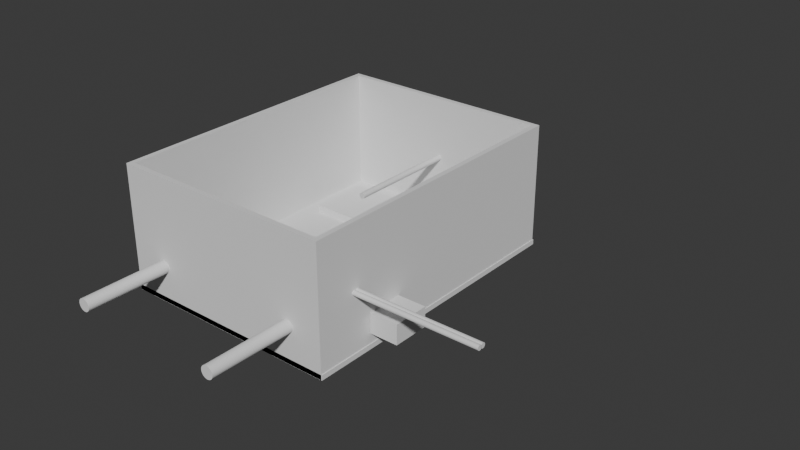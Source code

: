 # Source: ceil-6.blend  (saved by Blender 4.4.32; exported with 4.5.12 LTS)
import bpy
from mathutils import Matrix  # noqa: F401  (used for matrix-valued properties, if any)

bpy.ops.wm.read_factory_settings(use_empty=True)
scene = bpy.context.scene
scene.name = 'Scene'

# ---- collections
col_collection = bpy.data.collections.new('Collection'); scene.collection.children.link(col_collection)

# ---- world
world_world = bpy.data.worlds.new('World'); scene.world = world_world
world_world.use_nodes = True; world_world.node_tree.nodes.clear()
_N = world_world.node_tree.nodes; _L = world_world.node_tree.links
n0 = _N.new('ShaderNodeOutputWorld'); n0.name = 'World Output'; n0.location = (300, 300)
n1 = _N.new('ShaderNodeBackground'); n1.name = 'Background'; n1.location = (10, 300)
n1.inputs[0].default_value = (0.05088, 0.05088, 0.05088, 1.0)
_L.new(n1.outputs[0], n0.inputs[0])
n0.is_active_output = True
world_world.color = (0.05088, 0.05088, 0.05088)
world_world.sun_shadow_jitter_overblur = 0.0

# ---- meshes
me_plane = bpy.data.meshes.new('Plane')
me_plane.from_pydata([(-1.0, -1.0, 0.0), (-0.91, -1.0, 0.0), (-1.0, -0.88, 0.0), (-0.91, -0.88, 0.0), (-1.0, -0.88, 0.002), (-1.0, -1.0, 0.002), (-0.91, -1.0, 0.002), (-0.91, -0.88, 0.002), (-0.9687, -0.9837, -1.164e-10), (-0.9687, -0.9837, 0.002), (-0.9419, -0.9837, -1.164e-10), (-0.9419, -0.9837, 0.002), (-0.9687, -0.9777, -1.164e-10), (-0.9687, -0.9777, 0.002), (-0.9419, -0.9777, -1.164e-10), (-0.9419, -0.9777, 0.002), (-0.9195, -0.8912, -1.164e-10), (-0.9195, -0.8912, 0.002), (-0.9905, -0.8912, -1.164e-10), (-0.9905, -0.8912, 0.002), (-0.9195, -0.9152, 0.002), (-0.9195, -0.9152, -1.164e-10), (-0.9905, -0.9152, -1.164e-10), (-0.9905, -0.9152, 0.002)], [], [(0, 12, 8, 10, 1), (5, 6, 15, 11, 9), (0, 1, 6, 5), (1, 3, 7, 6), (2, 0, 5, 4), (3, 2, 4, 7), (8, 9, 11, 10), (2, 3, 21, 16, 18), (12, 13, 9, 8), (10, 11, 15, 14), (14, 15, 13, 12), (4, 23, 19, 17, 7), (16, 17, 19, 18), (21, 20, 17, 16), (18, 19, 23, 22), (22, 23, 20, 21), (7, 17, 20, 23, 4, 5, 9, 13, 15, 6), (18, 22, 21, 3, 1, 10, 14, 12, 0, 2)])
_uv = me_plane.uv_layers.new(name='UVMap')
_uv.uv.foreach_set('vector', [0.0, 0.0, 0.3473, 0.1861, 0.3473, 0.1361, 0.6461, 0.1361, 1.0, 0.0, 0.0, 0.0, 1.0, 0.0, 0.6461, 0.1861, 0.6461, 0.1361, 0.3473, 0.1361, 0.0, 0.0, 1.0, 0.0, 1.0, 0.0, 0.0, 0.0, 1.0, 0.0, 1.0, 1.0, 1.0, 1.0, 1.0, 0.0, 0.0, 1.0, 0.0, 0.0, 0.0, 0.0, 0.0, 1.0, 1.0, 1.0, 0.0, 1.0, 0.0, 1.0, 1.0, 1.0, 0.0, 0.0, 0.0, 0.0, 1.0, 0.0, 1.0, 0.0, 0.0, 1.0, 1.0, 1.0, 0.8944, 0.7233, 0.894, 0.9152, 0.1033, 0.9176, 0.0, 1.0, 0.0, 1.0, 0.0, 0.0, 0.0, 0.0, 1.0, 0.0, 1.0, 0.0, 1.0, 1.0, 1.0, 1.0, 1.0, 1.0, 1.0, 1.0, 0.0, 1.0, 0.0, 1.0, 0.0, 1.0, 0.09776, 0.7136, 0.1021, 0.91, 0.8925, 0.9096, 1.0, 1.0, 1.0, 1.0, 1.0, 1.0, 0.0, 1.0, 0.0, 1.0, 1.0, 0.0, 1.0, 0.0, 1.0, 1.0, 1.0, 1.0, 0.0, 1.0, 0.0, 1.0, 0.0, 0.0, 0.0, 0.0, 0.0, 0.0, 0.0, 0.0, 1.0, 0.0, 1.0, 0.0, 1.0, 1.0, 0.8925, 0.9096, 0.8913, 0.7122, 0.09776, 0.7136, 0.0, 1.0, 0.0, 0.0, 0.0, 0.0, 0.0, 1.0, 0.6461, 0.1861, 1.0, 0.0, 0.1033, 0.9176, 0.1001, 0.7307, 0.8944, 0.7233, 1.0, 1.0, 1.0, 0.0, 0.6461, 0.1361, 1.0, 1.0, 0.0, 1.0, 0.0, 0.0, 0.0, 1.0])
me_plane.update()
me_plane_001 = bpy.data.meshes.new('Plane.001')
me_plane_001.from_pydata([(-1.0, -1.001, 0.0), (-0.928, -1.001, 0.0), (-1.0, -0.976, 0.0), (-0.928, -0.976, 0.0), (-1.0, -0.976, 0.007), (-1.0, -1.001, 0.007), (-0.928, -1.001, 0.007), (-0.928, -0.976, 0.007)], [], [(0, 2, 3, 1), (5, 6, 7, 4), (3, 2, 4, 7), (0, 1, 6, 5), (1, 3, 7, 6), (2, 0, 5, 4)])
_uv = me_plane_001.uv_layers.new(name='UVMap')
_uv.uv.foreach_set('vector', [0.0, 0.0, 0.0, 1.0, 1.0, 1.0, 1.0, 0.0, 0.0, 0.0, 1.0, 0.0, 1.0, 1.0, 0.0, 1.0, 1.0, 1.0, 0.0, 1.0, 0.0, 1.0, 1.0, 1.0, 0.0, 0.0, 1.0, 0.0, 1.0, 0.0, 0.0, 0.0, 1.0, 0.0, 1.0, 1.0, 1.0, 1.0, 1.0, 0.0, 0.0, 1.0, 0.0, 0.0, 0.0, 0.0, 0.0, 1.0])
me_plane_001.update()
me_plane_002 = bpy.data.meshes.new('Plane.002')
me_plane_002.from_pydata([(-1.0, -1.0, 0.0), (-0.931, -1.0, 0.0), (-1.0, -0.924, 0.0), (-0.931, -0.924, 0.0)], [], [(0, 1, 3, 2)])
_uv = me_plane_002.uv_layers.new(name='UVMap')
_uv.uv.foreach_set('vector', [0.0, 0.0, 1.0, 0.0, 1.0, 1.0, 0.0, 1.0])
me_plane_002.update()
me_plane_003 = bpy.data.meshes.new('Plane.003')
me_plane_003.from_pydata([(-0.001424, 0.003274, 5.96e-05), (0.02546, 0.003274, 5.96e-05), (-0.001424, 0.009274, 5.96e-05), (0.02546, 0.009274, 5.96e-05), (-0.001424, 0.009274, 0.00706), (-0.001424, 0.003274, 0.00706), (0.02546, 0.003274, 0.00706), (0.02546, 0.009274, 0.00706)], [], [(0, 2, 3, 1), (5, 6, 7, 4), (0, 1, 6, 5), (1, 3, 7, 6), (2, 0, 5, 4), (3, 2, 4, 7)])
_uv = me_plane_003.uv_layers.new(name='UVMap')
_uv.uv.foreach_set('vector', [0.0, 0.0, 0.0, 1.0, 1.0, 1.0, 1.0, 0.0, 0.0, 0.0, 1.0, 0.0, 1.0, 1.0, 0.0, 1.0, 0.0, 0.0, 1.0, 0.0, 1.0, 0.0, 0.0, 0.0, 1.0, 0.0, 1.0, 1.0, 1.0, 1.0, 1.0, 0.0, 0.0, 1.0, 0.0, 0.0, 0.0, 0.0, 0.0, 1.0, 1.0, 1.0, 0.0, 1.0, 0.0, 1.0, 1.0, 1.0])
me_plane_003.update()
me_plane_004 = bpy.data.meshes.new('Plane.004')
me_plane_004.from_pydata([(-1.032, -1.011, 0.0), (-0.9423, -1.011, 0.0), (-1.032, -0.8913, 0.0), (-0.9423, -0.8913, 0.0), (-1.03, -0.8933, 0.0), (-1.03, -1.009, 0.0), (-0.9443, -1.009, 0.0), (-0.9443, -0.8933, 0.0), (-1.032, -0.8913, 0.0), (-1.032, -1.011, 0.0), (-0.9423, -1.011, 0.0), (-0.9423, -0.8913, 0.0), (-1.032, -0.8913, 0.05), (-1.032, -1.011, 0.05), (-0.9423, -1.011, 0.05), (-0.9423, -0.8913, 0.05), (-1.032, -0.8913, 0.05), (-1.032, -1.011, 0.05), (-0.9423, -1.011, 0.05), (-0.9423, -0.8913, 0.05), (-1.03, -0.8933, 0.05), (-1.03, -1.009, 0.05), (-0.9443, -1.009, 0.05), (-0.9443, -0.8933, 0.05), (-0.9885, -0.8913, 0.02473), (-0.9885, -0.8933, 0.02473), (-0.9885, -0.8913, 0.02461), (-0.9885, -0.8933, 0.02461), (-0.9875, -0.8913, 0.02558), (-0.9875, -0.8933, 0.02558), (-0.9876, -0.8913, 0.02565), (-0.9876, -0.8933, 0.02565), (-0.9886, -0.8913, 0.02486), (-0.9886, -0.8933, 0.02486), (-0.988, -0.8913, 0.02431), (-0.988, -0.8933, 0.02431), (-0.988, -0.8913, 0.02569), (-0.988, -0.8933, 0.02569), (-0.9874, -0.8913, 0.02549), (-0.9874, -0.8933, 0.02549), (-0.9881, -0.8913, 0.02565), (-0.9881, -0.8933, 0.02565), (-0.9873, -0.8913, 0.02539), (-0.9873, -0.8933, 0.02539), (-0.9874, -0.8913, 0.02451), (-0.9874, -0.8933, 0.02451), (-0.9881, -0.8913, 0.02435), (-0.9881, -0.8933, 0.02435), (-0.9879, -0.8913, 0.0257), (-0.9879, -0.8933, 0.0257), (-0.9883, -0.8913, 0.02442), (-0.9883, -0.8933, 0.02442), (-0.9875, -0.8913, 0.02442), (-0.9875, -0.8933, 0.02442), (-0.9876, -0.8913, 0.02435), (-0.9876, -0.8933, 0.02435), (-0.9877, -0.8913, 0.02431), (-0.9877, -0.8933, 0.02431), (-0.9879, -0.8913, 0.0243), (-0.9879, -0.8933, 0.0243), (-0.9872, -0.8913, 0.02527), (-0.9872, -0.8933, 0.02527), (-0.9886, -0.8913, 0.025), (-0.9886, -0.8933, 0.025), (-0.9873, -0.8913, 0.02461), (-0.9873, -0.8933, 0.02461), (-0.9872, -0.8913, 0.02473), (-0.9872, -0.8933, 0.02473), (-0.9872, -0.8913, 0.02486), (-0.9872, -0.8933, 0.02486), (-0.9886, -0.8913, 0.02514), (-0.9886, -0.8933, 0.02514), (-0.9884, -0.8913, 0.02549), (-0.9884, -0.8933, 0.02549), (-0.9883, -0.8913, 0.02558), (-0.9883, -0.8933, 0.02558), (-0.9872, -0.8913, 0.02514), (-0.9872, -0.8933, 0.02514), (-0.9872, -0.8913, 0.025), (-0.9872, -0.8933, 0.025), (-0.9885, -0.8913, 0.02527), (-0.9885, -0.8933, 0.02527), (-0.9885, -0.8913, 0.02539), (-0.9885, -0.8933, 0.02539), (-0.9884, -0.8913, 0.02451), (-0.9884, -0.8933, 0.02451), (-0.9877, -0.8913, 0.02569), (-0.9877, -0.8933, 0.02569), (-0.9423, -0.9928, 0.02473), (-0.9443, -0.9928, 0.02473), (-0.9423, -0.9929, 0.02461), (-0.9443, -0.9929, 0.02461), (-0.9423, -0.9938, 0.02558), (-0.9443, -0.9938, 0.02558), (-0.9423, -0.9937, 0.02565), (-0.9443, -0.9937, 0.02565), (-0.9423, -0.9927, 0.02486), (-0.9443, -0.9927, 0.02486), (-0.9423, -0.9933, 0.02431), (-0.9443, -0.9933, 0.02431), (-0.9423, -0.9933, 0.02569), (-0.9443, -0.9933, 0.02569), (-0.9423, -0.9939, 0.02549), (-0.9443, -0.9939, 0.02549), (-0.9423, -0.9932, 0.02565), (-0.9443, -0.9932, 0.02565), (-0.9423, -0.994, 0.02539), (-0.9443, -0.994, 0.02539), (-0.9423, -0.9939, 0.02451), (-0.9443, -0.9939, 0.02451), (-0.9423, -0.9932, 0.02435), (-0.9443, -0.9932, 0.02435), (-0.9423, -0.9934, 0.0257), (-0.9443, -0.9934, 0.0257), (-0.9423, -0.993, 0.02442), (-0.9443, -0.993, 0.02442), (-0.9423, -0.9938, 0.02442), (-0.9443, -0.9938, 0.02442), (-0.9423, -0.9937, 0.02435), (-0.9443, -0.9937, 0.02435), (-0.9423, -0.9936, 0.02431), (-0.9443, -0.9936, 0.02431), (-0.9423, -0.9934, 0.0243), (-0.9443, -0.9934, 0.0243), (-0.9423, -0.9941, 0.02527), (-0.9443, -0.9941, 0.02527), (-0.9423, -0.9927, 0.025), (-0.9443, -0.9927, 0.025), (-0.9423, -0.994, 0.02461), (-0.9443, -0.994, 0.02461), (-0.9423, -0.9941, 0.02473), (-0.9443, -0.9941, 0.02473), (-0.9423, -0.9941, 0.02486), (-0.9443, -0.9941, 0.02486), (-0.9423, -0.9927, 0.02514), (-0.9443, -0.9927, 0.02514), (-0.9423, -0.9929, 0.02549), (-0.9443, -0.9929, 0.02549), (-0.9423, -0.993, 0.02558), (-0.9443, -0.993, 0.02558), (-0.9423, -0.9941, 0.02514), (-0.9443, -0.9941, 0.02514), (-0.9423, -0.9941, 0.025), (-0.9443, -0.9941, 0.025), (-0.9423, -0.9928, 0.02527), (-0.9443, -0.9928, 0.02527), (-0.9423, -0.9929, 0.02539), (-0.9443, -0.9929, 0.02539), (-0.9423, -0.9929, 0.02451), (-0.9443, -0.9929, 0.02451), (-0.9423, -0.9936, 0.02569), (-0.9443, -0.9936, 0.02569), (-0.9554, -1.011, 0.01394), (-0.9554, -1.009, 0.01394), (-0.9555, -1.011, 0.01377), (-0.9555, -1.009, 0.01377), (-0.9556, -1.011, 0.0136), (-0.9556, -1.009, 0.0136), (-0.9553, -1.011, 0.0151), (-0.9553, -1.009, 0.0151), (-0.9553, -1.011, 0.01432), (-0.9553, -1.009, 0.01432), (-0.9553, -1.011, 0.01413), (-0.9553, -1.009, 0.01413), (-0.9553, -1.011, 0.01451), (-0.9553, -1.009, 0.01451), (-0.9554, -1.011, 0.01547), (-0.9554, -1.009, 0.01547), (-0.9553, -1.011, 0.01529), (-0.9553, -1.009, 0.01529), (-0.9555, -1.011, 0.01565), (-0.9555, -1.009, 0.01565), (-0.9553, -1.011, 0.01491), (-0.9553, -1.009, 0.01491), (-0.9553, -1.011, 0.01471), (-0.9553, -1.009, 0.01471), (-0.956, -1.011, 0.01626), (-0.956, -1.009, 0.01626), (-0.9565, -1.011, 0.01656), (-0.9565, -1.009, 0.01656), (-0.9563, -1.011, 0.01295), (-0.9563, -1.009, 0.01295), (-0.9562, -1.011, 0.01305), (-0.9562, -1.009, 0.01305), (-0.9556, -1.011, 0.01582), (-0.9556, -1.009, 0.01582), (-0.9558, -1.011, 0.0133), (-0.9558, -1.009, 0.0133), (-0.9558, -1.011, 0.01612), (-0.9558, -1.009, 0.01612), (-0.9557, -1.011, 0.01598), (-0.9557, -1.009, 0.01598), (-0.9557, -1.011, 0.01344), (-0.9557, -1.009, 0.01344), (-0.9569, -1.011, 0.01667), (-0.9569, -1.009, 0.01667), (-0.9569, -1.011, 0.01275), (-0.9569, -1.009, 0.01275), (-0.9565, -1.011, 0.01286), (-0.9565, -1.009, 0.01286), (-0.956, -1.011, 0.01316), (-0.956, -1.009, 0.01316), (-0.9563, -1.011, 0.01647), (-0.9563, -1.009, 0.01647), (-0.9562, -1.011, 0.01637), (-0.9562, -1.009, 0.01637), (-0.9567, -1.011, 0.0128), (-0.9567, -1.009, 0.0128), (-0.9571, -1.011, 0.0167), (-0.9571, -1.009, 0.0167), (-0.9567, -1.011, 0.01662), (-0.9567, -1.009, 0.01662), (-0.9577, -1.011, 0.01667), (-0.9577, -1.009, 0.01667), (-0.958, -1.011, 0.01286), (-0.958, -1.009, 0.01286), (-0.9578, -1.011, 0.01662), (-0.9578, -1.009, 0.01662), (-0.9578, -1.011, 0.0128), (-0.9578, -1.009, 0.0128), (-0.9575, -1.011, 0.0167), (-0.9575, -1.009, 0.0167), (-0.9573, -1.011, 0.01271), (-0.9573, -1.009, 0.01271), (-0.9571, -1.011, 0.01272), (-0.9571, -1.009, 0.01272), (-0.9573, -1.011, 0.01671), (-0.9573, -1.009, 0.01671), (-0.9575, -1.011, 0.01272), (-0.9575, -1.009, 0.01272), (-0.9584, -1.011, 0.01305), (-0.9584, -1.009, 0.01305), (-0.9582, -1.011, 0.01295), (-0.9582, -1.009, 0.01295), (-0.958, -1.011, 0.01656), (-0.958, -1.009, 0.01656), (-0.9577, -1.011, 0.01275), (-0.9577, -1.009, 0.01275), (-0.9582, -1.011, 0.01647), (-0.9582, -1.009, 0.01647), (-0.9584, -1.011, 0.01637), (-0.9584, -1.009, 0.01637), (-0.959, -1.011, 0.01377), (-0.959, -1.009, 0.01377), (-0.9593, -1.011, 0.01451), (-0.9593, -1.009, 0.01451), (-0.9592, -1.011, 0.01432), (-0.9592, -1.009, 0.01432), (-0.9589, -1.011, 0.0136), (-0.9589, -1.009, 0.0136), (-0.9593, -1.011, 0.01491), (-0.9593, -1.009, 0.01491), (-0.9585, -1.011, 0.01626), (-0.9585, -1.009, 0.01626), (-0.9587, -1.011, 0.01612), (-0.9587, -1.009, 0.01612), (-0.9585, -1.011, 0.01316), (-0.9585, -1.009, 0.01316), (-0.959, -1.011, 0.01565), (-0.959, -1.009, 0.01565), (-0.9592, -1.011, 0.01413), (-0.9592, -1.009, 0.01413), (-0.9589, -1.011, 0.01582), (-0.9589, -1.009, 0.01582), (-0.9592, -1.011, 0.01529), (-0.9592, -1.009, 0.01529), (-0.9591, -1.011, 0.01547), (-0.9591, -1.009, 0.01547), (-0.9588, -1.011, 0.01598), (-0.9588, -1.009, 0.01598), (-0.9588, -1.011, 0.01344), (-0.9588, -1.009, 0.01344), (-0.9592, -1.011, 0.0151), (-0.9592, -1.009, 0.0151), (-0.9587, -1.011, 0.0133), (-0.9587, -1.009, 0.0133), (-0.9591, -1.011, 0.01394), (-0.9591, -1.009, 0.01394), (-0.9593, -1.011, 0.01471), (-0.9593, -1.009, 0.01471), (-1.015, -1.011, 0.01451), (-1.015, -1.009, 0.01451), (-1.015, -1.011, 0.01471), (-1.015, -1.009, 0.01471), (-1.015, -1.011, 0.01491), (-1.015, -1.009, 0.01491), (-1.015, -1.011, 0.0151), (-1.015, -1.009, 0.0151), (-1.015, -1.011, 0.01432), (-1.015, -1.009, 0.01432), (-1.015, -1.011, 0.01529), (-1.015, -1.009, 0.01529), (-1.015, -1.011, 0.01413), (-1.015, -1.009, 0.01413), (-1.015, -1.011, 0.01547), (-1.015, -1.009, 0.01547), (-1.015, -1.011, 0.01394), (-1.015, -1.009, 0.01394), (-1.015, -1.011, 0.01565), (-1.015, -1.009, 0.01565), (-1.016, -1.011, 0.01582), (-1.016, -1.009, 0.01582), (-1.015, -1.011, 0.01377), (-1.015, -1.009, 0.01377), (-1.016, -1.011, 0.0136), (-1.016, -1.009, 0.0136), (-1.017, -1.011, 0.01662), (-1.017, -1.009, 0.01662), (-1.017, -1.011, 0.0128), (-1.017, -1.009, 0.0128), (-1.016, -1.011, 0.01656), (-1.016, -1.009, 0.01656), (-1.017, -1.011, 0.01667), (-1.017, -1.009, 0.01667), (-1.016, -1.011, 0.01295), (-1.016, -1.009, 0.01295), (-1.017, -1.011, 0.0167), (-1.017, -1.009, 0.0167), (-1.016, -1.011, 0.01344), (-1.016, -1.009, 0.01344), (-1.016, -1.011, 0.01316), (-1.016, -1.009, 0.01316), (-1.016, -1.011, 0.0133), (-1.016, -1.009, 0.0133), (-1.016, -1.011, 0.01612), (-1.016, -1.009, 0.01612), (-1.016, -1.011, 0.01286), (-1.016, -1.009, 0.01286), (-1.016, -1.011, 0.01637), (-1.016, -1.009, 0.01637), (-1.017, -1.011, 0.01275), (-1.017, -1.009, 0.01275), (-1.016, -1.011, 0.01305), (-1.016, -1.009, 0.01305), (-1.016, -1.011, 0.01626), (-1.016, -1.009, 0.01626), (-1.016, -1.011, 0.01598), (-1.016, -1.009, 0.01598), (-1.016, -1.011, 0.01647), (-1.016, -1.009, 0.01647), (-1.018, -1.011, 0.01667), (-1.018, -1.009, 0.01667), (-1.019, -1.011, 0.01626), (-1.019, -1.009, 0.01626), (-1.018, -1.011, 0.01637), (-1.018, -1.009, 0.01637), (-1.018, -1.011, 0.01295), (-1.018, -1.009, 0.01295), (-1.017, -1.011, 0.01272), (-1.017, -1.009, 0.01272), (-1.017, -1.011, 0.01671), (-1.017, -1.009, 0.01671), (-1.017, -1.011, 0.01271), (-1.017, -1.009, 0.01271), (-1.018, -1.011, 0.0128), (-1.018, -1.009, 0.0128), (-1.018, -1.011, 0.01647), (-1.018, -1.009, 0.01647), (-1.018, -1.011, 0.01286), (-1.018, -1.009, 0.01286), (-1.017, -1.011, 0.0167), (-1.017, -1.009, 0.0167), (-1.017, -1.011, 0.01272), (-1.017, -1.009, 0.01272), (-1.018, -1.011, 0.01275), (-1.018, -1.009, 0.01275), (-1.018, -1.011, 0.01656), (-1.018, -1.009, 0.01656), (-1.018, -1.011, 0.01662), (-1.018, -1.009, 0.01662), (-1.018, -1.011, 0.01305), (-1.018, -1.009, 0.01305), (-1.019, -1.011, 0.01565), (-1.019, -1.009, 0.01565), (-1.019, -1.011, 0.01612), (-1.019, -1.009, 0.01612), (-1.019, -1.011, 0.01344), (-1.019, -1.009, 0.01344), (-1.019, -1.011, 0.0133), (-1.019, -1.009, 0.0133), (-1.019, -1.011, 0.0151), (-1.019, -1.009, 0.0151), (-1.019, -1.011, 0.01547), (-1.019, -1.009, 0.01547), (-1.019, -1.011, 0.01471), (-1.019, -1.009, 0.01471), (-1.019, -1.011, 0.01529), (-1.019, -1.009, 0.01529), (-1.019, -1.011, 0.01451), (-1.019, -1.009, 0.01451), (-1.019, -1.011, 0.01394), (-1.019, -1.009, 0.01394), (-1.019, -1.011, 0.01377), (-1.019, -1.009, 0.01377), (-1.019, -1.011, 0.01491), (-1.019, -1.009, 0.01491), (-1.019, -1.011, 0.01598), (-1.019, -1.009, 0.01598), (-1.019, -1.011, 0.01582), (-1.019, -1.009, 0.01582), (-1.019, -1.011, 0.01413), (-1.019, -1.009, 0.01413), (-1.019, -1.011, 0.0136), (-1.019, -1.009, 0.0136), (-1.019, -1.011, 0.01432), (-1.019, -1.009, 0.01432), (-1.019, -1.011, 0.01316), (-1.019, -1.009, 0.01316), (-0.9423, -0.9729, 0.006063), (-0.9443, -0.9729, 0.006063), (-0.9443, -0.9875, 0.006063), (-0.9423, -0.9875, 0.006063), (-0.9443, -0.9875, 0.01394), (-0.9443, -0.987, 0.01394), (-0.9423, -0.9875, 0.01394), (-0.9423, -0.9875, 0.008522), (-0.9423, -0.9729, 0.01394), (-0.9423, -0.9729, 0.01337), (-0.9443, -0.9729, 0.01394), (-0.9443, -0.9729, 0.006434)], [], [(14, 15, 19, 18), (12, 13, 17, 16), (1, 10, 11, 3), (2, 8, 9, 0), (3, 11, 8, 2), (0, 9, 10, 1), (5, 9, 8, 4), (6, 10, 9, 5), (7, 11, 10, 6), (4, 8, 11, 7), (15, 12, 16, 19), (13, 14, 18, 17), (21, 20, 16, 17), (22, 21, 17, 18), (23, 22, 18, 19), (20, 23, 19, 16), (4, 63, 71, 81, 83, 73, 75, 41, 37, 49, 87, 31, 29, 39, 43, 61, 77, 79, 7, 23, 20), (6, 175, 173, 159, 169, 167, 171, 185, 191, 189, 177, 205, 203, 179, 211, 195, 209, 227, 221, 213, 217, 235, 239, 241, 253, 255, 269, 263, 259, 267, 265, 273, 251, 279, 283, 285, 287, 291, 295, 299, 301, 337, 325, 335, 329, 339, 311, 307, 313, 317, 351, 361, 341, 369, 367, 357, 345, 343, 375, 397, 399, 373, 383, 387, 381, 395, 385, 5, 21, 22), (1, 142, 140, 124, 106, 102, 92, 94, 150, 112, 100, 104, 138, 136, 146, 144, 134, 126, 3, 15, 14), (2, 0, 13, 12), (7, 127, 135, 145, 147, 137, 139, 105, 101, 113, 151, 95, 93, 103, 107, 125, 141, 143, 6, 22, 23), (3, 78, 76, 60, 42, 38, 28, 30, 86, 48, 36, 40, 74, 72, 82, 80, 70, 62, 2, 12, 15), (5, 4, 20, 21), (0, 384, 394, 380, 386, 382, 372, 398, 396, 374, 342, 344, 356, 366, 368, 340, 360, 350, 316, 312, 306, 310, 338, 328, 334, 324, 336, 300, 298, 294, 290, 286, 284, 282, 278, 250, 272, 264, 266, 258, 262, 268, 254, 252, 240, 238, 234, 216, 212, 220, 226, 208, 194, 210, 178, 202, 204, 176, 188, 190, 184, 170, 166, 168, 158, 172, 174, 1, 14, 13), (33, 32, 62, 63), (85, 84, 26, 27), (61, 60, 76, 77), (63, 62, 70, 71), (35, 34, 46, 47), (25, 24, 32, 33), (39, 38, 42, 43), (27, 26, 24, 25), (87, 86, 30, 31), (83, 82, 72, 73), (37, 36, 48, 49), (79, 78, 68, 69), (55, 54, 56, 57), (31, 30, 28, 29), (73, 72, 74, 75), (2, 62, 32, 24, 26, 84, 50, 46, 34, 58, 56, 54, 52, 44, 64, 66, 68, 78, 3), (57, 56, 58, 59), (71, 70, 80, 81), (53, 52, 54, 55), (51, 50, 84, 85), (45, 44, 52, 53), (77, 76, 78, 79), (67, 66, 64, 65), (59, 58, 34, 35), (29, 28, 38, 39), (41, 40, 36, 37), (43, 42, 60, 61), (69, 68, 66, 67), (49, 48, 86, 87), (81, 80, 82, 83), (65, 64, 44, 45), (47, 46, 50, 51), (7, 79, 69, 67, 65, 45, 53, 55, 57, 59, 35, 47, 51, 85, 27, 25, 33, 63, 4), (75, 74, 40, 41), (97, 96, 126, 127), (149, 148, 90, 91), (125, 124, 140, 141), (127, 126, 134, 135), (99, 98, 110, 111), (89, 88, 96, 97), (103, 102, 106, 107), (91, 90, 88, 89), (151, 150, 94, 95), (147, 146, 136, 137), (101, 100, 112, 113), (143, 142, 132, 133), (119, 118, 120, 121), (6, 143, 133, 131, 129, 109, 117, 119, 413, 412, 410, 409, 419, 7), (95, 94, 92, 93), (137, 136, 138, 139), (121, 120, 122, 123), (135, 134, 144, 145), (117, 116, 118, 119), (115, 114, 148, 149), (109, 108, 116, 117), (141, 140, 142, 143), (131, 130, 128, 129), (123, 122, 98, 99), (93, 92, 102, 103), (105, 104, 100, 101), (107, 106, 124, 125), (133, 132, 130, 131), (113, 112, 150, 151), (145, 144, 146, 147), (129, 128, 108, 109), (111, 110, 114, 115), (3, 126, 96, 88, 90, 148, 114, 110, 98, 122, 120, 118, 116, 108, 415, 414, 416, 417), (139, 138, 104, 105), (7, 419, 418, 413, 119, 121, 123, 99, 111, 115, 149, 91, 89, 97, 127), (377, 376, 378, 379), (185, 184, 190, 191), (251, 250, 278, 279), (1, 174, 164, 160, 162, 152, 154, 156, 192, 186, 200, 182, 180, 198, 206, 196, 224, 222, 228, 236, 218, 214, 232, 230, 256, 274, 270, 248, 242, 276, 260, 246, 244, 278, 282, 280, 288, 292, 296, 302, 304, 318, 322, 320, 332, 314, 326, 308, 330, 348, 352, 362, 364, 354, 358, 346, 370, 406, 378, 376, 402, 392, 390, 400, 404, 388, 384, 0), (401, 400, 390, 391), (373, 372, 382, 383), (221, 220, 212, 213), (349, 348, 330, 331), (345, 344, 342, 343), (363, 362, 352, 353), (357, 356, 344, 345), (219, 218, 236, 237), (165, 164, 174, 175), (271, 270, 274, 275), (301, 300, 336, 337), (365, 364, 362, 363), (379, 378, 406, 407), (319, 318, 304, 305), (329, 328, 338, 339), (403, 402, 376, 377), (399, 398, 372, 373), (209, 208, 226, 227), (247, 246, 260, 261), (395, 394, 384, 385), (289, 288, 280, 281), (213, 212, 216, 217), (385, 384, 388, 389), (257, 256, 230, 231), (335, 334, 328, 329), (237, 236, 228, 229), (367, 366, 356, 357), (245, 244, 246, 247), (243, 242, 248, 249), (263, 262, 258, 259), (203, 202, 178, 179), (5, 385, 389, 405, 401, 391, 393, 403, 377, 379, 407, 371, 347, 359, 355, 365, 363, 353, 349, 331, 309, 327, 315, 333, 321, 323, 319, 305, 303, 297, 293, 289, 281, 283, 279, 245, 247, 261, 277, 243, 249, 271, 275, 257, 231, 233, 215, 219, 237, 229, 223, 225, 197, 207, 199, 181, 183, 201, 187, 193, 157, 155, 153, 163, 161, 165, 175, 6), (283, 282, 284, 285), (307, 306, 312, 313), (381, 380, 394, 395), (287, 286, 290, 291), (239, 238, 240, 241), (269, 268, 262, 263), (313, 312, 316, 317), (285, 284, 286, 287), (337, 336, 324, 325), (205, 204, 202, 203), (223, 222, 224, 225), (305, 304, 302, 303), (375, 374, 396, 397), (293, 292, 288, 289), (273, 272, 250, 251), (333, 332, 320, 321), (309, 308, 326, 327), (197, 196, 206, 207), (405, 404, 400, 401), (291, 290, 294, 295), (211, 210, 194, 195), (201, 200, 186, 187), (227, 226, 220, 221), (253, 252, 254, 255), (359, 358, 354, 355), (163, 162, 160, 161), (215, 214, 218, 219), (161, 160, 164, 165), (383, 382, 386, 387), (331, 330, 308, 309), (303, 302, 296, 297), (267, 266, 264, 265), (389, 388, 404, 405), (353, 352, 348, 349), (189, 188, 176, 177), (169, 168, 166, 167), (279, 278, 244, 245), (231, 230, 232, 233), (369, 368, 366, 367), (229, 228, 222, 223), (175, 174, 172, 173), (341, 340, 368, 369), (225, 224, 196, 197), (157, 156, 154, 155), (297, 296, 292, 293), (171, 170, 184, 185), (259, 258, 266, 267), (193, 192, 156, 157), (159, 158, 168, 169), (235, 234, 238, 239), (299, 298, 300, 301), (407, 406, 370, 371), (323, 322, 318, 319), (355, 354, 364, 365), (361, 360, 340, 341), (207, 206, 198, 199), (343, 342, 374, 375), (155, 154, 152, 153), (177, 176, 204, 205), (275, 274, 256, 257), (265, 264, 272, 273), (261, 260, 276, 277), (339, 338, 310, 311), (387, 386, 380, 381), (371, 370, 346, 347), (317, 316, 350, 351), (249, 248, 270, 271), (233, 232, 214, 215), (181, 180, 182, 183), (315, 314, 332, 333), (327, 326, 314, 315), (351, 350, 360, 361), (321, 320, 322, 323), (183, 182, 200, 201), (277, 276, 242, 243), (179, 178, 210, 211), (281, 280, 282, 283), (397, 396, 398, 399), (311, 310, 306, 307), (199, 198, 180, 181), (347, 346, 358, 359), (255, 254, 268, 269), (325, 324, 334, 335), (241, 240, 252, 253), (391, 390, 392, 393), (295, 294, 298, 299), (173, 172, 158, 159), (195, 194, 208, 209), (153, 152, 162, 163), (167, 166, 170, 171), (191, 190, 188, 189), (393, 392, 402, 403), (187, 186, 192, 193), (217, 216, 234, 235), (408, 409, 410, 411), (417, 408, 411, 415, 108, 128, 130, 132, 142, 1, 3), (416, 418, 419, 409, 408, 417), (411, 410, 412, 414, 415), (414, 412, 413, 418, 416)])
_uv = me_plane_004.uv_layers.new(name='UVMap')
_uv.uv.foreach_set('vector', [1.0, 0.0, 1.0, 1.0, 1.0, 1.0, 1.0, 0.0, 0.0, 1.0, 0.0, 0.0, 0.0, 0.0, 0.0, 1.0, 1.0, 0.0, 1.0, 0.0, 1.0, 1.0, 1.0, 1.0, 0.0, 1.0, 0.0, 1.0, 0.0, 0.0, 0.0, 0.0, 1.0, 1.0, 1.0, 1.0, 0.0, 1.0, 0.0, 1.0, 0.0, 0.0, 0.0, 0.0, 1.0, 0.0, 1.0, 0.0, 0.02222, 0.01667, 0.0, 0.0, 0.0, 1.0, 0.02222, 0.9833, 0.9778, 0.01667, 1.0, 0.0, 0.0, 0.0, 0.02222, 0.01667, 0.9778, 0.9833, 1.0, 1.0, 1.0, 0.0, 0.9778, 0.01667, 0.02222, 0.9833, 0.0, 1.0, 1.0, 1.0, 0.9778, 0.9833, 1.0, 1.0, 0.0, 1.0, 0.0, 1.0, 1.0, 1.0, 0.0, 0.0, 1.0, 0.0, 1.0, 0.0, 0.0, 0.0, 0.02222, 0.01667, 0.02222, 0.9833, 0.0, 1.0, 0.0, 0.0, 0.9778, 0.01667, 0.02222, 0.01667, 0.0, 0.0, 1.0, 0.0, 0.9778, 0.9833, 0.9778, 0.01667, 1.0, 0.0, 1.0, 1.0, 0.02222, 0.9833, 0.9778, 0.9833, 1.0, 1.0, 0.0, 1.0, 0.02222, 0.9833, 0.4863, 0.9833, 0.4865, 0.9833, 0.4869, 0.9833, 0.4877, 0.9833, 0.4886, 0.9833, 0.4898, 0.9833, 0.4911, 0.9833, 0.4926, 0.9833, 0.4941, 0.9833, 0.4956, 0.9833, 0.4971, 0.9833, 0.4984, 0.9833, 0.4996, 0.9833, 0.5006, 0.9833, 0.5013, 0.9833, 0.5017, 0.9833, 0.5019, 0.9833, 0.9778, 0.9833, 0.9778, 0.9833, 0.02222, 0.9833, 0.9778, 0.01667, 0.8565, 0.01667, 0.8564, 0.01667, 0.8561, 0.01667, 0.8555, 0.01667, 0.8548, 0.01667, 0.8539, 0.01667, 0.8527, 0.01667, 0.8514, 0.01667, 0.85, 0.01667, 0.8484, 0.01667, 0.8466, 0.01667, 0.8447, 0.01667, 0.8428, 0.01667, 0.8407, 0.01667, 0.8386, 0.01667, 0.8364, 0.01667, 0.8343, 0.01667, 0.8321, 0.01667, 0.8299, 0.01667, 0.8278, 0.01667, 0.8258, 0.01667, 0.8238, 0.01667, 0.8219, 0.01667, 0.8202, 0.01667, 0.8186, 0.01667, 0.8171, 0.01667, 0.8158, 0.01667, 0.8147, 0.01667, 0.8137, 0.01667, 0.813, 0.01667, 0.8125, 0.01667, 0.8122, 0.01667, 0.812, 0.01667, 0.1898, 0.01667, 0.1897, 0.01667, 0.1894, 0.01667, 0.1889, 0.01667, 0.1881, 0.01667, 0.1872, 0.01667, 0.1861, 0.01667, 0.1848, 0.01667, 0.1833, 0.01667, 0.1817, 0.01667, 0.1799, 0.01667, 0.1781, 0.01667, 0.1761, 0.01667, 0.1741, 0.01667, 0.1719, 0.01667, 0.1698, 0.01667, 0.1676, 0.01667, 0.1654, 0.01667, 0.1633, 0.01667, 0.1611, 0.01667, 0.1591, 0.01667, 0.1571, 0.01667, 0.1553, 0.01667, 0.1535, 0.01667, 0.1519, 0.01667, 0.1504, 0.01667, 0.1491, 0.01667, 0.148, 0.01667, 0.1471, 0.01667, 0.1463, 0.01667, 0.1458, 0.01667, 0.1455, 0.01667, 0.1454, 0.01667, 0.02222, 0.01667, 0.02222, 0.01667, 0.9778, 0.01667, 1.0, 0.0, 1.0, 0.1431, 1.0, 0.1432, 1.0, 0.1435, 1.0, 0.1441, 1.0, 0.1448, 1.0, 0.1457, 1.0, 0.1467, 1.0, 0.1478, 1.0, 0.1489, 1.0, 0.1501, 1.0, 0.1512, 1.0, 0.1522, 1.0, 0.1531, 1.0, 0.1538, 1.0, 0.1543, 1.0, 0.1547, 1.0, 0.1548, 1.0, 1.0, 1.0, 1.0, 1.0, 0.0, 0.0, 1.0, 0.0, 0.0, 0.0, 0.0, 0.0, 1.0, 0.9778, 0.9833, 0.9778, 0.1548, 0.9778, 0.1547, 0.9778, 0.1543, 0.9778, 0.1538, 0.9778, 0.1531, 0.9778, 0.1522, 0.9778, 0.1512, 0.9778, 0.1501, 0.9778, 0.1489, 0.9778, 0.1478, 0.9778, 0.1467, 0.9778, 0.1457, 0.9778, 0.1448, 0.9778, 0.1441, 0.9778, 0.1435, 0.9778, 0.1432, 0.9778, 0.1431, 0.9778, 0.01667, 0.9778, 0.01667, 0.9778, 0.9833, 1.0, 1.0, 0.5019, 1.0, 0.5017, 1.0, 0.5013, 1.0, 0.5006, 1.0, 0.4996, 1.0, 0.4984, 1.0, 0.4971, 1.0, 0.4956, 1.0, 0.4941, 1.0, 0.4926, 1.0, 0.4911, 1.0, 0.4898, 1.0, 0.4886, 1.0, 0.4877, 1.0, 0.4869, 1.0, 0.4865, 1.0, 0.4863, 1.0, 0.0, 1.0, 0.0, 1.0, 1.0, 1.0, 0.02222, 0.01667, 0.02222, 0.9833, 0.02222, 0.9833, 0.02222, 0.01667, 0.0, 0.0, 0.1454, 0.0, 0.1455, 0.0, 0.1458, 0.0, 0.1463, 0.0, 0.1471, 0.0, 0.148, 0.0, 0.1491, 0.0, 0.1504, 0.0, 0.1519, 0.0, 0.1535, 0.0, 0.1553, 0.0, 0.1571, 0.0, 0.1591, 0.0, 0.1611, 0.0, 0.1633, 0.0, 0.1654, 0.0, 0.1676, 0.0, 0.1698, 0.0, 0.1719, 0.0, 0.1741, 0.0, 0.1761, 0.0, 0.1781, 0.0, 0.1799, 0.0, 0.1817, 0.0, 0.1833, 0.0, 0.1848, 0.0, 0.1861, 0.0, 0.1872, 0.0, 0.1881, 0.0, 0.1889, 0.0, 0.1894, 0.0, 0.1897, 0.0, 0.1898, 0.0, 0.812, 0.0, 0.8122, 0.0, 0.8125, 0.0, 0.813, 0.0, 0.8137, 0.0, 0.8147, 0.0, 0.8158, 0.0, 0.8171, 0.0, 0.8186, 0.0, 0.8202, 0.0, 0.8219, 0.0, 0.8238, 0.0, 0.8258, 0.0, 0.8278, 0.0, 0.8299, 0.0, 0.8321, 0.0, 0.8343, 0.0, 0.8364, 0.0, 0.8386, 0.0, 0.8407, 0.0, 0.8428, 0.0, 0.8447, 0.0, 0.8466, 0.0, 0.8484, 0.0, 0.85, 0.0, 0.8514, 0.0, 0.8527, 0.0, 0.8539, 0.0, 0.8548, 0.0, 0.8555, 0.0, 0.8561, 0.0, 0.8564, 0.0, 0.8565, 0.0, 1.0, 0.0, 1.0, 0.0, 0.0, 0.0, 0.0, 0.0, 0.0, 0.0, 0.0, 0.0, 0.0, 0.0, 0.0, 0.0, 0.0, 0.0, 0.0, 0.0, 0.0, 0.0, 0.0, 0.0, 0.0, 0.0, 0.0, 0.0, 0.0, 0.0, 0.0, 0.0, 0.0, 0.0, 0.0, 0.0, 0.0, 0.0, 0.0, 0.0, 0.0, 0.0, 0.0, 0.0, 0.0, 0.0, 0.0, 0.0, 0.0, 0.0, 0.0, 0.0, 0.0, 0.0, 0.0, 0.0, 0.0, 0.0, 0.0, 0.0, 0.0, 0.0, 0.0, 0.0, 0.0, 0.0, 0.0, 0.0, 0.0, 0.0, 0.0, 0.0, 0.0, 0.0, 0.0, 0.0, 0.0, 0.0, 0.0, 0.0, 0.0, 0.0, 0.0, 0.0, 0.0, 0.0, 0.0, 0.0, 0.0, 0.0, 0.0, 0.0, 0.0, 0.0, 0.0, 0.0, 0.0, 0.0, 0.0, 0.0, 0.0, 0.0, 0.0, 0.0, 0.0, 0.0, 0.0, 0.0, 0.0, 0.0, 0.0, 0.0, 0.0, 0.0, 0.0, 0.0, 0.0, 0.0, 0.0, 0.0, 0.0, 0.0, 0.0, 0.0, 0.0, 0.0, 0.0, 1.0, 0.4863, 1.0, 0.4865, 1.0, 0.4869, 1.0, 0.4877, 1.0, 0.4886, 1.0, 0.4898, 1.0, 0.4911, 1.0, 0.4926, 1.0, 0.4941, 1.0, 0.4956, 1.0, 0.4971, 1.0, 0.4984, 1.0, 0.4996, 1.0, 0.5006, 1.0, 0.5013, 1.0, 0.5017, 1.0, 0.5019, 1.0, 1.0, 1.0, 0.0, 0.0, 0.0, 0.0, 0.0, 0.0, 0.0, 0.0, 0.0, 0.0, 0.0, 0.0, 0.0, 0.0, 0.0, 0.0, 0.0, 0.0, 0.0, 0.0, 0.0, 0.0, 0.0, 0.0, 0.0, 0.0, 0.0, 0.0, 0.0, 0.0, 0.0, 0.0, 0.0, 0.0, 0.0, 0.0, 0.0, 0.0, 0.0, 0.0, 0.0, 0.0, 0.0, 0.0, 0.0, 0.0, 0.0, 0.0, 0.0, 0.0, 0.0, 0.0, 0.0, 0.0, 0.0, 0.0, 0.0, 0.0, 0.0, 0.0, 0.0, 0.0, 0.0, 0.0, 0.0, 0.0, 0.0, 0.0, 0.0, 0.0, 0.0, 0.0, 0.0, 0.0, 0.0, 0.0, 0.0, 0.0, 0.0, 0.0, 0.0, 0.0, 0.0, 0.0, 0.0, 0.0, 0.0, 0.0, 0.0, 0.0, 0.0, 0.0, 0.0, 0.0, 0.0, 0.0, 0.0, 0.0, 0.0, 0.0, 0.0, 0.0, 0.0, 0.0, 0.0, 0.0, 0.0, 0.0, 0.0, 0.0, 0.0, 0.0, 0.0, 0.0, 0.0, 0.0, 0.0, 0.0, 0.0, 0.0, 0.0, 0.0, 0.0, 0.0, 0.0, 0.0, 0.0, 0.0, 0.9778, 0.9833, 0.5019, 0.9833, 0.5017, 0.9833, 0.5013, 0.9833, 0.5006, 0.9833, 0.4996, 0.9833, 0.4984, 0.9833, 0.4971, 0.9833, 0.4956, 0.9833, 0.4941, 0.9833, 0.4926, 0.9833, 0.4911, 0.9833, 0.4898, 0.9833, 0.4886, 0.9833, 0.4877, 0.9833, 0.4869, 0.9833, 0.4865, 0.9833, 0.4863, 0.9833, 0.02222, 0.9833, 0.0, 0.0, 0.0, 0.0, 0.0, 0.0, 0.0, 0.0, 0.0, 0.0, 0.0, 0.0, 0.0, 0.0, 0.0, 0.0, 0.0, 0.0, 0.0, 0.0, 0.0, 0.0, 0.0, 0.0, 0.0, 0.0, 0.0, 0.0, 0.0, 0.0, 0.0, 0.0, 0.0, 0.0, 0.0, 0.0, 0.0, 0.0, 0.0, 0.0, 0.0, 0.0, 0.0, 0.0, 0.0, 0.0, 0.0, 0.0, 0.0, 0.0, 0.0, 0.0, 0.0, 0.0, 0.0, 0.0, 0.0, 0.0, 0.0, 0.0, 0.0, 0.0, 0.0, 0.0, 0.0, 0.0, 0.0, 0.0, 0.0, 0.0, 0.0, 0.0, 0.0, 0.0, 0.0, 0.0, 0.0, 0.0, 0.0, 0.0, 0.0, 0.0, 0.0, 0.0, 0.0, 0.0, 0.0, 0.0, 0.0, 0.0, 0.0, 0.0, 0.0, 0.0, 0.0, 0.0, 0.0, 0.0, 0.0, 0.0, 0.0, 0.0, 0.0, 0.0, 0.0, 0.0, 0.0, 0.0, 0.0, 0.0, 0.0, 0.0, 0.9778, 0.01667, 0.9778, 0.1431, 0.9778, 0.1432, 0.9778, 0.1435, 0.9778, 0.1441, 0.9778, 0.1448, 0.9778, 0.1457, 0.9778, 0.1467, 0.9778, 0.2027, 0.9778, 0.1983, 0.9778, 0.1983, 0.9778, 0.3201, 0.9778, 0.3201, 0.9778, 0.9833, 0.0, 0.0, 0.0, 0.0, 0.0, 0.0, 0.0, 0.0, 0.0, 0.0, 0.0, 0.0, 0.0, 0.0, 0.0, 0.0, 0.0, 0.0, 0.0, 0.0, 0.0, 0.0, 0.0, 0.0, 0.0, 0.0, 0.0, 0.0, 0.0, 0.0, 0.0, 0.0, 0.0, 0.0, 0.0, 0.0, 0.0, 0.0, 0.0, 0.0, 0.0, 0.0, 0.0, 0.0, 0.0, 0.0, 0.0, 0.0, 0.0, 0.0, 0.0, 0.0, 0.0, 0.0, 0.0, 0.0, 0.0, 0.0, 0.0, 0.0, 0.0, 0.0, 0.0, 0.0, 0.0, 0.0, 0.0, 0.0, 0.0, 0.0, 0.0, 0.0, 0.0, 0.0, 0.0, 0.0, 0.0, 0.0, 0.0, 0.0, 0.0, 0.0, 0.0, 0.0, 0.0, 0.0, 0.0, 0.0, 0.0, 0.0, 0.0, 0.0, 0.0, 0.0, 0.0, 0.0, 0.0, 0.0, 0.0, 0.0, 0.0, 0.0, 0.0, 0.0, 0.0, 0.0, 0.0, 0.0, 0.0, 0.0, 0.0, 0.0, 0.0, 0.0, 0.0, 0.0, 0.0, 0.0, 0.0, 0.0, 0.0, 0.0, 0.0, 0.0, 0.0, 0.0, 0.0, 0.0, 0.0, 0.0, 0.0, 0.0, 0.0, 0.0, 0.0, 0.0, 0.0, 0.0, 0.0, 0.0, 0.0, 0.0, 0.0, 0.0, 1.0, 1.0, 1.0, 0.1548, 1.0, 0.1547, 1.0, 0.1543, 1.0, 0.1538, 1.0, 0.1531, 1.0, 0.1522, 1.0, 0.1512, 1.0, 0.1501, 1.0, 0.1489, 1.0, 0.1478, 1.0, 0.1467, 1.0, 0.1457, 1.0, 0.1448, 1.0, 0.1983, 1.0, 0.1983, 1.0, 0.3201, 1.0, 0.3201, 0.0, 0.0, 0.0, 0.0, 0.0, 0.0, 0.0, 0.0, 0.9778, 0.9833, 0.9778, 0.3201, 0.9778, 0.3201, 0.9778, 0.2027, 0.9778, 0.1467, 0.9778, 0.1478, 0.9778, 0.1489, 0.9778, 0.1501, 0.9778, 0.1512, 0.9778, 0.1522, 0.9778, 0.1531, 0.9778, 0.1538, 0.9778, 0.1543, 0.9778, 0.1547, 0.9778, 0.1548, 0.0, 0.0, 0.0, 0.0, 0.0, 0.0, 0.0, 0.0, 0.0, 0.0, 0.0, 0.0, 0.0, 0.0, 0.0, 0.0, 0.0, 0.0, 0.0, 0.0, 0.0, 0.0, 0.0, 0.0, 1.0, 0.0, 0.8565, 0.0, 0.8564, 0.0, 0.8561, 0.0, 0.8555, 0.0, 0.8548, 0.0, 0.8539, 0.0, 0.8527, 0.0, 0.8514, 0.0, 0.85, 0.0, 0.8484, 0.0, 0.8466, 0.0, 0.8447, 0.0, 0.8428, 0.0, 0.8407, 0.0, 0.8386, 0.0, 0.8364, 0.0, 0.8343, 0.0, 0.8321, 0.0, 0.8299, 0.0, 0.8278, 0.0, 0.8258, 0.0, 0.8238, 0.0, 0.8219, 0.0, 0.8202, 0.0, 0.8186, 0.0, 0.8171, 0.0, 0.8158, 0.0, 0.8147, 0.0, 0.8137, 0.0, 0.813, 0.0, 0.8125, 0.0, 0.8122, 0.0, 0.812, 0.0, 0.1898, 0.0, 0.1897, 0.0, 0.1894, 0.0, 0.1889, 0.0, 0.1881, 0.0, 0.1872, 0.0, 0.1861, 0.0, 0.1848, 0.0, 0.1833, 0.0, 0.1817, 0.0, 0.1799, 0.0, 0.1781, 0.0, 0.1761, 0.0, 0.1741, 0.0, 0.1719, 0.0, 0.1698, 0.0, 0.1676, 0.0, 0.1654, 0.0, 0.1633, 0.0, 0.1611, 0.0, 0.1591, 0.0, 0.1571, 0.0, 0.1553, 0.0, 0.1535, 0.0, 0.1519, 0.0, 0.1504, 0.0, 0.1491, 0.0, 0.148, 0.0, 0.1471, 0.0, 0.1463, 0.0, 0.1458, 0.0, 0.1455, 0.0, 0.1454, 0.0, 0.0, 0.0, 0.0, 0.0, 0.0, 0.0, 0.0, 0.0, 0.0, 0.0, 0.0, 0.0, 0.0, 0.0, 0.0, 0.0, 0.0, 0.0, 0.0, 0.0, 0.0, 0.0, 0.0, 0.0, 0.0, 0.0, 0.0, 0.0, 0.0, 0.0, 0.0, 0.0, 0.0, 0.0, 0.0, 0.0, 0.0, 0.0, 0.0, 0.0, 0.0, 0.0, 0.0, 0.0, 0.0, 0.0, 0.0, 0.0, 0.0, 0.0, 0.0, 0.0, 0.0, 0.0, 0.0, 0.0, 0.0, 0.0, 0.0, 0.0, 0.0, 0.0, 0.0, 0.0, 0.0, 0.0, 0.0, 0.0, 0.0, 0.0, 0.0, 0.0, 0.0, 0.0, 0.0, 0.0, 0.0, 0.0, 0.0, 0.0, 0.0, 0.0, 0.0, 0.0, 0.0, 0.0, 0.0, 0.0, 0.0, 0.0, 0.0, 0.0, 0.0, 0.0, 0.0, 0.0, 0.0, 0.0, 0.0, 0.0, 0.0, 0.0, 0.0, 0.0, 0.0, 0.0, 0.0, 0.0, 0.0, 0.0, 0.0, 0.0, 0.0, 0.0, 0.0, 0.0, 0.0, 0.0, 0.0, 0.0, 0.0, 0.0, 0.0, 0.0, 0.0, 0.0, 0.0, 0.0, 0.0, 0.0, 0.0, 0.0, 0.0, 0.0, 0.0, 0.0, 0.0, 0.0, 0.0, 0.0, 0.0, 0.0, 0.0, 0.0, 0.0, 0.0, 0.0, 0.0, 0.0, 0.0, 0.0, 0.0, 0.0, 0.0, 0.0, 0.0, 0.0, 0.0, 0.0, 0.0, 0.0, 0.0, 0.0, 0.0, 0.0, 0.0, 0.0, 0.0, 0.0, 0.0, 0.0, 0.0, 0.0, 0.0, 0.0, 0.0, 0.0, 0.0, 0.0, 0.0, 0.0, 0.0, 0.0, 0.0, 0.0, 0.0, 0.0, 0.0, 0.0, 0.0, 0.0, 0.0, 0.0, 0.0, 0.0, 0.0, 0.0, 0.0, 0.0, 0.0, 0.0, 0.0, 0.0, 0.0, 0.0, 0.0, 0.0, 0.0, 0.0, 0.0, 0.0, 0.0, 0.0, 0.0, 0.0, 0.0, 0.0, 0.0, 0.0, 0.0, 0.0, 0.0, 0.0, 0.0, 0.0, 0.0, 0.0, 0.0, 0.0, 0.0, 0.0, 0.0, 0.0, 0.0, 0.0, 0.0, 0.0, 0.0, 0.0, 0.0, 0.0, 0.0, 0.0, 0.0, 0.0, 0.0, 0.0, 0.0, 0.0, 0.0, 0.02222, 0.01667, 0.1454, 0.01667, 0.1455, 0.01667, 0.1458, 0.01667, 0.1463, 0.01667, 0.1471, 0.01667, 0.148, 0.01667, 0.1491, 0.01667, 0.1504, 0.01667, 0.1519, 0.01667, 0.1535, 0.01667, 0.1553, 0.01667, 0.1571, 0.01667, 0.1591, 0.01667, 0.1611, 0.01667, 0.1633, 0.01667, 0.1654, 0.01667, 0.1676, 0.01667, 0.1698, 0.01667, 0.1719, 0.01667, 0.1741, 0.01667, 0.1761, 0.01667, 0.1781, 0.01667, 0.1799, 0.01667, 0.1817, 0.01667, 0.1833, 0.01667, 0.1848, 0.01667, 0.1861, 0.01667, 0.1872, 0.01667, 0.1881, 0.01667, 0.1889, 0.01667, 0.1894, 0.01667, 0.1897, 0.01667, 0.1898, 0.01667, 0.812, 0.01667, 0.8122, 0.01667, 0.8125, 0.01667, 0.813, 0.01667, 0.8137, 0.01667, 0.8147, 0.01667, 0.8158, 0.01667, 0.8171, 0.01667, 0.8186, 0.01667, 0.8202, 0.01667, 0.8219, 0.01667, 0.8238, 0.01667, 0.8258, 0.01667, 0.8278, 0.01667, 0.8299, 0.01667, 0.8321, 0.01667, 0.8343, 0.01667, 0.8364, 0.01667, 0.8386, 0.01667, 0.8407, 0.01667, 0.8428, 0.01667, 0.8447, 0.01667, 0.8466, 0.01667, 0.8484, 0.01667, 0.85, 0.01667, 0.8514, 0.01667, 0.8527, 0.01667, 0.8539, 0.01667, 0.8548, 0.01667, 0.8555, 0.01667, 0.8561, 0.01667, 0.8564, 0.01667, 0.8565, 0.01667, 0.9778, 0.01667, 0.0, 0.0, 0.0, 0.0, 0.0, 0.0, 0.0, 0.0, 0.0, 0.0, 0.0, 0.0, 0.0, 0.0, 0.0, 0.0, 0.0, 0.0, 0.0, 0.0, 0.0, 0.0, 0.0, 0.0, 0.0, 0.0, 0.0, 0.0, 0.0, 0.0, 0.0, 0.0, 0.0, 0.0, 0.0, 0.0, 0.0, 0.0, 0.0, 0.0, 0.0, 0.0, 0.0, 0.0, 0.0, 0.0, 0.0, 0.0, 0.0, 0.0, 0.0, 0.0, 0.0, 0.0, 0.0, 0.0, 0.0, 0.0, 0.0, 0.0, 0.0, 0.0, 0.0, 0.0, 0.0, 0.0, 0.0, 0.0, 0.0, 0.0, 0.0, 0.0, 0.0, 0.0, 0.0, 0.0, 0.0, 0.0, 0.0, 0.0, 0.0, 0.0, 0.0, 0.0, 0.0, 0.0, 0.0, 0.0, 0.0, 0.0, 0.0, 0.0, 0.0, 0.0, 0.0, 0.0, 0.0, 0.0, 0.0, 0.0, 0.0, 0.0, 0.0, 0.0, 0.0, 0.0, 0.0, 0.0, 0.0, 0.0, 0.0, 0.0, 0.0, 0.0, 0.0, 0.0, 0.0, 0.0, 0.0, 0.0, 0.0, 0.0, 0.0, 0.0, 0.0, 0.0, 0.0, 0.0, 0.0, 0.0, 0.0, 0.0, 0.0, 0.0, 0.0, 0.0, 0.0, 0.0, 0.0, 0.0, 0.0, 0.0, 0.0, 0.0, 0.0, 0.0, 0.0, 0.0, 0.0, 0.0, 0.0, 0.0, 0.0, 0.0, 0.0, 0.0, 0.0, 0.0, 0.0, 0.0, 0.0, 0.0, 0.0, 0.0, 0.0, 0.0, 0.0, 0.0, 0.0, 0.0, 0.0, 0.0, 0.0, 0.0, 0.0, 0.0, 0.0, 0.0, 0.0, 0.0, 0.0, 0.0, 0.0, 0.0, 0.0, 0.0, 0.0, 0.0, 0.0, 0.0, 0.0, 0.0, 0.0, 0.0, 0.0, 0.0, 0.0, 0.0, 0.0, 0.0, 0.0, 0.0, 0.0, 0.0, 0.0, 0.0, 0.0, 0.0, 0.0, 0.0, 0.0, 0.0, 0.0, 0.0, 0.0, 0.0, 0.0, 0.0, 0.0, 0.0, 0.0, 0.0, 0.0, 0.0, 0.0, 0.0, 0.0, 0.0, 0.0, 0.0, 0.0, 0.0, 0.0, 0.0, 0.0, 0.0, 0.0, 0.0, 0.0, 0.0, 0.0, 0.0, 0.0, 0.0, 0.0, 0.0, 0.0, 0.0, 0.0, 0.0, 0.0, 0.0, 0.0, 0.0, 0.0, 0.0, 0.0, 0.0, 0.0, 0.0, 0.0, 0.0, 0.0, 0.0, 0.0, 0.0, 0.0, 0.0, 0.0, 0.0, 0.0, 0.0, 0.0, 0.0, 0.0, 0.0, 0.0, 0.0, 0.0, 0.0, 0.0, 0.0, 0.0, 0.0, 0.0, 0.0, 0.0, 0.0, 0.0, 0.0, 0.0, 0.0, 0.0, 0.0, 0.0, 0.0, 0.0, 0.0, 0.0, 0.0, 0.0, 0.0, 0.0, 0.0, 0.0, 0.0, 0.0, 0.0, 0.0, 0.0, 0.0, 0.0, 0.0, 0.0, 0.0, 0.0, 0.0, 0.0, 0.0, 0.0, 0.0, 0.0, 0.0, 0.0, 0.0, 0.0, 0.0, 0.0, 0.0, 0.0, 0.0, 0.0, 0.0, 0.0, 0.0, 0.0, 0.0, 0.0, 0.0, 0.0, 0.0, 0.0, 0.0, 0.0, 0.0, 0.0, 0.0, 0.0, 0.0, 0.0, 0.0, 0.0, 0.0, 0.0, 0.0, 0.0, 0.0, 0.0, 0.0, 0.0, 0.0, 0.0, 0.0, 0.0, 0.0, 0.0, 0.0, 0.0, 0.0, 0.0, 0.0, 0.0, 0.0, 0.0, 0.0, 0.0, 0.0, 0.0, 0.0, 0.0, 0.0, 0.0, 0.0, 0.0, 0.0, 0.0, 0.0, 0.0, 0.0, 0.0, 0.0, 0.0, 0.0, 0.0, 0.0, 0.0, 0.0, 0.0, 0.0, 0.0, 0.0, 0.0, 0.0, 0.0, 0.0, 0.0, 0.0, 0.0, 0.0, 0.0, 0.0, 0.0, 0.0, 0.0, 0.0, 0.0, 0.0, 0.0, 0.0, 0.0, 0.0, 0.0, 0.0, 0.0, 0.0, 0.0, 0.0, 0.0, 0.0, 0.0, 0.0, 0.0, 0.0, 0.0, 0.0, 0.0, 0.0, 0.0, 0.0, 0.0, 0.0, 0.0, 0.0, 0.0, 0.0, 0.0, 0.0, 0.0, 0.0, 0.0, 0.0, 0.0, 0.0, 0.0, 0.0, 0.0, 0.0, 0.0, 0.0, 0.0, 0.0, 0.0, 0.0, 0.0, 0.0, 0.0, 0.0, 0.0, 0.0, 0.0, 0.0, 0.0, 0.0, 0.0, 0.0, 0.0, 0.0, 0.0, 0.0, 0.0, 0.0, 0.0, 0.0, 0.0, 0.0, 0.0, 0.0, 0.0, 0.0, 0.0, 0.0, 0.0, 0.0, 0.0, 0.0, 0.0, 0.0, 0.0, 0.0, 0.0, 0.0, 0.0, 0.0, 0.0, 0.0, 0.0, 0.0, 0.0, 0.0, 0.0, 0.0, 0.0, 0.0, 0.0, 0.0, 0.0, 0.0, 0.0, 0.0, 0.0, 0.0, 0.0, 0.0, 0.0, 0.0, 0.0, 0.0, 0.0, 0.0, 0.0, 0.0, 0.0, 0.0, 0.0, 0.0, 0.0, 0.0, 0.0, 0.0, 0.0, 0.0, 0.0, 0.0, 0.0, 0.0, 0.0, 0.0, 0.0, 0.0, 0.0, 0.0, 0.0, 0.0, 0.0, 0.0, 0.0, 0.0, 0.0, 0.0, 0.0, 0.0, 0.0, 0.0, 0.0, 0.0, 0.0, 0.0, 0.0, 0.0, 0.0, 0.0, 0.0, 0.0, 0.0, 0.0, 0.0, 0.0, 0.0, 0.0, 0.0, 0.0, 0.0, 0.0, 0.0, 0.0, 0.0, 0.0, 0.0, 0.0, 0.0, 0.0, 0.0, 0.0, 0.0, 0.0, 0.0, 0.0, 0.0, 0.0, 0.0, 0.0, 0.0, 0.0, 0.0, 0.0, 0.0, 0.0, 0.0, 0.0, 0.0, 0.0, 0.0, 0.0, 0.0, 0.0, 0.0, 0.0, 0.0, 0.0, 0.0, 0.0, 0.0, 0.0, 0.0, 0.0, 0.0, 0.0, 0.0, 0.0, 0.0, 0.0, 0.0, 0.0, 0.0, 0.0, 0.0, 0.0, 0.0, 0.0, 0.0, 0.0, 0.0, 0.0, 0.0, 0.0, 0.0, 0.0, 0.0, 0.0, 0.0, 0.0, 0.0, 0.0, 0.0, 0.0, 0.0, 0.0, 0.0, 0.0, 0.0, 0.0, 0.0, 0.0, 0.0, 0.0, 0.0, 0.0, 0.0, 0.0, 0.0, 0.0, 0.0, 0.0, 0.0, 0.0, 0.0, 0.0, 0.0, 0.0, 0.0, 0.0, 0.0, 0.0, 0.0, 0.0, 0.0, 0.0, 0.0, 0.0, 0.0, 0.0, 0.0, 0.0, 0.0, 0.0, 0.0, 0.0, 0.0, 0.0, 0.0, 0.0, 0.0, 0.0, 0.0, 0.0, 0.0, 0.0, 0.0, 0.0, 0.0, 0.0, 0.0, 0.0, 0.0, 0.0, 0.0, 0.0, 0.0, 0.0, 0.0, 0.0, 0.0, 0.0, 0.0, 0.0, 0.0, 0.0, 0.0, 0.0, 0.0, 0.0, 0.0, 0.0, 0.0, 0.0, 0.0, 0.0, 0.0, 0.0, 0.0, 0.0, 0.0, 0.0, 0.0, 0.0, 0.0, 0.0, 0.0, 0.0, 0.0, 0.0, 0.0, 1.0, 1.0, 1.0, 1.0, 0.0, 1.0, 0.0, 1.0, 1.0, 0.3201, 1.0, 0.3201, 1.0, 0.1983, 1.0, 0.1983, 1.0, 0.1448, 1.0, 0.1441, 1.0, 0.1435, 1.0, 0.1432, 1.0, 0.1431, 1.0, 0.0, 1.0, 1.0, 1.0, 0.0, 1.0, 0.0, 1.0, 0.9528, 1.0, 1.0, 1.0, 1.0, 1.0, 0.07236, 0.0, 1.0, 0.0, 1.0, 0.0, 0.0, 0.0, 0.0, 0.0, 0.6878, 0.0, 0.0, 0.0, 0.0, 0.03622, 0.0, 1.0, 0.0, 1.0, 0.0])
me_plane_004.update()
me_circle = bpy.data.meshes.new('Circle')
me_circle.from_pydata([(0.0, 0.025, 0.002), (-0.000196, 0.025, 0.00199), (-0.0003902, 0.025, 0.001962), (-0.0005806, 0.025, 0.001914), (-0.0007654, 0.025, 0.001848), (-0.0009428, 0.025, 0.001764), (-0.001111, 0.025, 0.001663), (-0.001269, 0.025, 0.001546), (-0.001414, 0.025, 0.001414), (-0.001546, 0.025, 0.001269), (-0.001663, 0.025, 0.001111), (-0.001764, 0.025, 0.0009428), (-0.001848, 0.025, 0.0007654), (-0.001914, 0.025, 0.0005806), (-0.001962, 0.025, 0.0003902), (-0.00199, 0.025, 0.000196), (-0.002, 0.025, 1.863e-09), (-0.00199, 0.025, -0.000196), (-0.001962, 0.025, -0.0003902), (-0.001914, 0.025, -0.0005806), (-0.001848, 0.025, -0.0007654), (-0.001764, 0.025, -0.0009428), (-0.001663, 0.025, -0.001111), (-0.001546, 0.025, -0.001269), (-0.001414, 0.025, -0.001414), (-0.001269, 0.025, -0.001546), (-0.001111, 0.025, -0.001663), (-0.0009428, 0.025, -0.001764), (-0.0007654, 0.025, -0.001848), (-0.0005806, 0.025, -0.001914), (-0.0003902, 0.025, -0.001962), (-0.000196, 0.025, -0.00199), (0.0, 0.025, -0.002), (0.000196, 0.025, -0.00199), (0.0003902, 0.025, -0.001962), (0.0005806, 0.025, -0.001914), (0.0007654, 0.025, -0.001848), (0.0009428, 0.025, -0.001764), (0.001111, 0.025, -0.001663), (0.001269, 0.025, -0.001546), (0.001414, 0.025, -0.001414), (0.001546, 0.025, -0.001269), (0.001663, 0.025, -0.001111), (0.001764, 0.025, -0.0009428), (0.001848, 0.025, -0.0007654), (0.001914, 0.025, -0.0005806), (0.001962, 0.025, -0.0003902), (0.00199, 0.025, -0.000196), (0.002, 0.025, 1.863e-09), (0.00199, 0.025, 0.000196), (0.001962, 0.025, 0.0003902), (0.001914, 0.025, 0.0005806), (0.001848, 0.025, 0.0007654), (0.001764, 0.025, 0.0009428), (0.001663, 0.025, 0.001111), (0.001546, 0.025, 0.001269), (0.001414, 0.025, 0.001414), (0.001269, 0.025, 0.001546), (0.001111, 0.025, 0.001663), (0.0009428, 0.025, 0.001764), (0.0007654, 0.025, 0.001848), (0.0005806, 0.025, 0.001914), (0.0003902, 0.025, 0.001962), (0.000196, 0.025, 0.00199), (-0.000196, -0.025, 0.00199), (0.0, -0.025, 0.002), (-0.0003902, -0.025, 0.001962), (-0.0005806, -0.025, 0.001914), (-0.0007654, -0.025, 0.001848), (-0.0009428, -0.025, 0.001764), (-0.001111, -0.025, 0.001663), (-0.001269, -0.025, 0.001546), (-0.001414, -0.025, 0.001414), (-0.001546, -0.025, 0.001269), (-0.001663, -0.025, 0.001111), (-0.001764, -0.025, 0.0009428), (-0.001848, -0.025, 0.0007654), (-0.001914, -0.025, 0.0005806), (-0.001962, -0.025, 0.0003902), (-0.00199, -0.025, 0.000196), (-0.002, -0.025, -1.863e-09), (-0.00199, -0.025, -0.000196), (-0.001962, -0.025, -0.0003902), (-0.001914, -0.025, -0.0005806), (-0.001848, -0.025, -0.0007654), (-0.001764, -0.025, -0.0009428), (-0.001663, -0.025, -0.001111), (-0.001546, -0.025, -0.001269), (-0.001414, -0.025, -0.001414), (-0.001269, -0.025, -0.001546), (-0.001111, -0.025, -0.001663), (-0.0009428, -0.025, -0.001764), (-0.0007654, -0.025, -0.001848), (-0.0005806, -0.025, -0.001914), (-0.0003902, -0.025, -0.001962), (-0.000196, -0.025, -0.00199), (0.0, -0.025, -0.002), (0.000196, -0.025, -0.00199), (0.0003902, -0.025, -0.001962), (0.0005806, -0.025, -0.001914), (0.0007654, -0.025, -0.001848), (0.0009428, -0.025, -0.001764), (0.001111, -0.025, -0.001663), (0.001269, -0.025, -0.001546), (0.001414, -0.025, -0.001414), (0.001546, -0.025, -0.001269), (0.001663, -0.025, -0.001111), (0.001764, -0.025, -0.0009428), (0.001848, -0.025, -0.0007654), (0.001914, -0.025, -0.0005806), (0.001962, -0.025, -0.0003902), (0.00199, -0.025, -0.000196), (0.002, -0.025, -1.863e-09), (0.00199, -0.025, 0.000196), (0.001962, -0.025, 0.0003902), (0.001914, -0.025, 0.0005806), (0.001848, -0.025, 0.0007654), (0.001764, -0.025, 0.0009428), (0.001663, -0.025, 0.001111), (0.001546, -0.025, 0.001269), (0.001414, -0.025, 0.001414), (0.001269, -0.025, 0.001546), (0.001111, -0.025, 0.001663), (0.0009428, -0.025, 0.001764), (0.0007654, -0.025, 0.001848), (0.0005806, -0.025, 0.001914), (0.0003902, -0.025, 0.001962), (0.000196, -0.025, 0.00199)], [], [(1, 0, 63, 62, 61, 60, 59, 58, 57, 56, 55, 54, 53, 52, 51, 50, 49, 48, 47, 46, 45, 44, 43, 42, 41, 40, 39, 38, 37, 36, 35, 34, 33, 32, 31, 30, 29, 28, 27, 26, 25, 24, 23, 22, 21, 20, 19, 18, 17, 16, 15, 14, 13, 12, 11, 10, 9, 8, 7, 6, 5, 4, 3, 2), (64, 66, 67, 68, 69, 70, 71, 72, 73, 74, 75, 76, 77, 78, 79, 80, 81, 82, 83, 84, 85, 86, 87, 88, 89, 90, 91, 92, 93, 94, 95, 96, 97, 98, 99, 100, 101, 102, 103, 104, 105, 106, 107, 108, 109, 110, 111, 112, 113, 114, 115, 116, 117, 118, 119, 120, 121, 122, 123, 124, 125, 126, 127, 65), (49, 50, 114, 113), (23, 24, 88, 87), (50, 51, 115, 114), (24, 25, 89, 88), (51, 52, 116, 115), (25, 26, 90, 89), (52, 53, 117, 116), (26, 27, 91, 90), (0, 1, 64, 65), (53, 54, 118, 117), (27, 28, 92, 91), (1, 2, 66, 64), (54, 55, 119, 118), (28, 29, 93, 92), (2, 3, 67, 66), (55, 56, 120, 119), (29, 30, 94, 93), (3, 4, 68, 67), (56, 57, 121, 120), (30, 31, 95, 94), (4, 5, 69, 68), (57, 58, 122, 121), (31, 32, 96, 95), (5, 6, 70, 69), (58, 59, 123, 122), (32, 33, 97, 96), (6, 7, 71, 70), (59, 60, 124, 123), (33, 34, 98, 97), (7, 8, 72, 71), (60, 61, 125, 124), (34, 35, 99, 98), (8, 9, 73, 72), (61, 62, 126, 125), (35, 36, 100, 99), (9, 10, 74, 73), (62, 63, 127, 126), (36, 37, 101, 100), (10, 11, 75, 74), (63, 0, 65, 127), (37, 38, 102, 101), (11, 12, 76, 75), (38, 39, 103, 102), (12, 13, 77, 76), (39, 40, 104, 103), (13, 14, 78, 77), (40, 41, 105, 104), (14, 15, 79, 78), (41, 42, 106, 105), (15, 16, 80, 79), (42, 43, 107, 106), (16, 17, 81, 80), (43, 44, 108, 107), (17, 18, 82, 81), (44, 45, 109, 108), (18, 19, 83, 82), (45, 46, 110, 109), (19, 20, 84, 83), (46, 47, 111, 110), (20, 21, 85, 84), (47, 48, 112, 111), (21, 22, 86, 85), (48, 49, 113, 112), (22, 23, 87, 86)])
_uv = me_circle.uv_layers.new(name='UVMap')
_uv.uv.foreach_set('vector', [0.0, 0.0, 0.0, 0.0, 0.0, 0.0, 0.0, 0.0, 0.0, 0.0, 0.0, 0.0, 0.0, 0.0, 0.0, 0.0, 0.0, 0.0, 0.0, 0.0, 0.0, 0.0, 0.0, 0.0, 0.0, 0.0, 0.0, 0.0, 0.0, 0.0, 0.0, 0.0, 0.0, 0.0, 0.0, 0.0, 0.0, 0.0, 0.0, 0.0, 0.0, 0.0, 0.0, 0.0, 0.0, 0.0, 0.0, 0.0, 0.0, 0.0, 0.0, 0.0, 0.0, 0.0, 0.0, 0.0, 0.0, 0.0, 0.0, 0.0, 0.0, 0.0, 0.0, 0.0, 0.0, 0.0, 0.0, 0.0, 0.0, 0.0, 0.0, 0.0, 0.0, 0.0, 0.0, 0.0, 0.0, 0.0, 0.0, 0.0, 0.0, 0.0, 0.0, 0.0, 0.0, 0.0, 0.0, 0.0, 0.0, 0.0, 0.0, 0.0, 0.0, 0.0, 0.0, 0.0, 0.0, 0.0, 0.0, 0.0, 0.0, 0.0, 0.0, 0.0, 0.0, 0.0, 0.0, 0.0, 0.0, 0.0, 0.0, 0.0, 0.0, 0.0, 0.0, 0.0, 0.0, 0.0, 0.0, 0.0, 0.0, 0.0, 0.0, 0.0, 0.0, 0.0, 0.0, 0.0, 0.0, 0.0, 0.0, 0.0, 0.0, 0.0, 0.0, 0.0, 0.0, 0.0, 0.0, 0.0, 0.0, 0.0, 0.0, 0.0, 0.0, 0.0, 0.0, 0.0, 0.0, 0.0, 0.0, 0.0, 0.0, 0.0, 0.0, 0.0, 0.0, 0.0, 0.0, 0.0, 0.0, 0.0, 0.0, 0.0, 0.0, 0.0, 0.0, 0.0, 0.0, 0.0, 0.0, 0.0, 0.0, 0.0, 0.0, 0.0, 0.0, 0.0, 0.0, 0.0, 0.0, 0.0, 0.0, 0.0, 0.0, 0.0, 0.0, 0.0, 0.0, 0.0, 0.0, 0.0, 0.0, 0.0, 0.0, 0.0, 0.0, 0.0, 0.0, 0.0, 0.0, 0.0, 0.0, 0.0, 0.0, 0.0, 0.0, 0.0, 0.0, 0.0, 0.0, 0.0, 0.0, 0.0, 0.0, 0.0, 0.0, 0.0, 0.0, 0.0, 0.0, 0.0, 0.0, 0.0, 0.0, 0.0, 0.0, 0.0, 0.0, 0.0, 0.0, 0.0, 0.0, 0.0, 0.0, 0.0, 0.0, 0.0, 0.0, 0.0, 0.0, 0.0, 0.0, 0.0, 0.0, 0.0, 0.0, 0.0, 0.0, 0.0, 0.0, 0.0, 0.0, 0.0, 0.0, 0.0, 0.0, 0.0, 0.0, 0.0, 0.0, 0.0, 0.0, 0.0, 0.0, 0.0, 0.0, 0.0, 0.0, 0.0, 0.0, 0.0, 0.0, 0.0, 0.0, 0.0, 0.0, 0.0, 0.0, 0.0, 0.0, 0.0, 0.0, 0.0, 0.0, 0.0, 0.0, 0.0, 0.0, 0.0, 0.0, 0.0, 0.0, 0.0, 0.0, 0.0, 0.0, 0.0, 0.0, 0.0, 0.0, 0.0, 0.0, 0.0, 0.0, 0.0, 0.0, 0.0, 0.0, 0.0, 0.0, 0.0, 0.0, 0.0, 0.0, 0.0, 0.0, 0.0, 0.0, 0.0, 0.0, 0.0, 0.0, 0.0, 0.0, 0.0, 0.0, 0.0, 0.0, 0.0, 0.0, 0.0, 0.0, 0.0, 0.0, 0.0, 0.0, 0.0, 0.0, 0.0, 0.0, 0.0, 0.0, 0.0, 0.0, 0.0, 0.0, 0.0, 0.0, 0.0, 0.0, 0.0, 0.0, 0.0, 0.0, 0.0, 0.0, 0.0, 0.0, 0.0, 0.0, 0.0, 0.0, 0.0, 0.0, 0.0, 0.0, 0.0, 0.0, 0.0, 0.0, 0.0, 0.0, 0.0, 0.0, 0.0, 0.0, 0.0, 0.0, 0.0, 0.0, 0.0, 0.0, 0.0, 0.0, 0.0, 0.0, 0.0, 0.0, 0.0, 0.0, 0.0, 0.0, 0.0, 0.0, 0.0, 0.0, 0.0, 0.0, 0.0, 0.0, 0.0, 0.0, 0.0, 0.0, 0.0, 0.0, 0.0, 0.0, 0.0, 0.0, 0.0, 0.0, 0.0, 0.0, 0.0, 0.0, 0.0, 0.0, 0.0, 0.0, 0.0, 0.0, 0.0, 0.0, 0.0, 0.0, 0.0, 0.0, 0.0, 0.0, 0.0, 0.0, 0.0, 0.0, 0.0, 0.0, 0.0, 0.0, 0.0, 0.0, 0.0, 0.0, 0.0, 0.0, 0.0, 0.0, 0.0, 0.0, 0.0, 0.0, 0.0, 0.0, 0.0, 0.0, 0.0, 0.0, 0.0, 0.0, 0.0, 0.0, 0.0, 0.0, 0.0, 0.0, 0.0, 0.0, 0.0, 0.0, 0.0, 0.0, 0.0, 0.0, 0.0, 0.0, 0.0, 0.0, 0.0, 0.0, 0.0, 0.0, 0.0, 0.0, 0.0, 0.0, 0.0, 0.0, 0.0, 0.0, 0.0, 0.0, 0.0, 0.0, 0.0, 0.0, 0.0, 0.0, 0.0, 0.0, 0.0, 0.0, 0.0, 0.0, 0.0, 0.0, 0.0, 0.0, 0.0, 0.0, 0.0, 0.0, 0.0, 0.0, 0.0, 0.0, 0.0, 0.0, 0.0, 0.0, 0.0, 0.0, 0.0, 0.0, 0.0, 0.0, 0.0, 0.0, 0.0, 0.0, 0.0, 0.0, 0.0, 0.0, 0.0, 0.0, 0.0, 0.0, 0.0, 0.0, 0.0, 0.0, 0.0, 0.0, 0.0, 0.0, 0.0, 0.0, 0.0, 0.0, 0.0, 0.0, 0.0, 0.0, 0.0, 0.0, 0.0, 0.0, 0.0, 0.0, 0.0, 0.0, 0.0, 0.0, 0.0, 0.0, 0.0, 0.0, 0.0, 0.0, 0.0, 0.0, 0.0, 0.0, 0.0, 0.0, 0.0, 0.0, 0.0, 0.0, 0.0, 0.0, 0.0, 0.0, 0.0, 0.0, 0.0, 0.0, 0.0, 0.0, 0.0, 0.0, 0.0, 0.0, 0.0, 0.0, 0.0, 0.0, 0.0, 0.0, 0.0, 0.0, 0.0, 0.0, 0.0, 0.0, 0.0, 0.0, 0.0, 0.0, 0.0, 0.0, 0.0, 0.0, 0.0, 0.0, 0.0, 0.0, 0.0, 0.0, 0.0, 0.0, 0.0, 0.0, 0.0, 0.0, 0.0, 0.0, 0.0, 0.0, 0.0, 0.0, 0.0, 0.0, 0.0, 0.0, 0.0, 0.0, 0.0, 0.0, 0.0, 0.0, 0.0, 0.0, 0.0, 0.0, 0.0, 0.0, 0.0, 0.0, 0.0, 0.0, 0.0, 0.0, 0.0, 0.0, 0.0, 0.0, 0.0, 0.0, 0.0, 0.0, 0.0, 0.0, 0.0, 0.0, 0.0, 0.0, 0.0, 0.0, 0.0, 0.0, 0.0, 0.0, 0.0, 0.0, 0.0, 0.0, 0.0, 0.0, 0.0, 0.0, 0.0, 0.0, 0.0, 0.0, 0.0, 0.0, 0.0, 0.0, 0.0, 0.0, 0.0, 0.0, 0.0, 0.0, 0.0, 0.0, 0.0, 0.0, 0.0, 0.0, 0.0, 0.0, 0.0, 0.0, 0.0, 0.0, 0.0, 0.0, 0.0, 0.0, 0.0, 0.0, 0.0, 0.0, 0.0, 0.0, 0.0, 0.0, 0.0, 0.0, 0.0, 0.0, 0.0, 0.0, 0.0, 0.0, 0.0, 0.0, 0.0, 0.0, 0.0, 0.0, 0.0, 0.0, 0.0, 0.0, 0.0, 0.0, 0.0, 0.0, 0.0, 0.0, 0.0, 0.0, 0.0, 0.0, 0.0, 0.0, 0.0, 0.0, 0.0, 0.0, 0.0, 0.0, 0.0, 0.0, 0.0, 0.0, 0.0, 0.0, 0.0, 0.0, 0.0, 0.0, 0.0, 0.0, 0.0])
me_circle.update()
me_circle_001 = bpy.data.meshes.new('Circle.001')
me_circle_001.from_pydata([(0.0, -0.025, -0.0007), (-0.0001366, -0.025, -0.0006865), (-0.0002679, -0.025, -0.0006467), (-0.0003889, -0.025, -0.000582), (-0.000495, -0.025, -0.000495), (-0.000582, -0.025, -0.0003889), (-0.0006467, -0.025, -0.0002679), (-0.0006865, -0.025, -0.0001366), (-0.0007, -0.025, 1.863e-09), (-0.0006865, -0.025, 0.0001366), (-0.0006467, -0.025, 0.0002679), (-0.000582, -0.025, 0.0003889), (-0.000495, -0.025, 0.000495), (-0.0003889, -0.025, 0.000582), (-0.0002679, -0.025, 0.0006467), (-0.0001366, -0.025, 0.0006866), (0.0, -0.025, 0.0007), (0.0001366, -0.025, 0.0006866), (0.0002679, -0.025, 0.0006467), (0.0003889, -0.025, 0.000582), (0.000495, -0.025, 0.000495), (0.000582, -0.025, 0.0003889), (0.0006467, -0.025, 0.0002679), (0.0006865, -0.025, 0.0001366), (0.0007, -0.025, 1.863e-09), (0.0006865, -0.025, -0.0001366), (0.0006467, -0.025, -0.0002679), (0.000582, -0.025, -0.0003889), (0.000495, -0.025, -0.000495), (0.0003889, -0.025, -0.000582), (0.0002679, -0.025, -0.0006467), (0.0001366, -0.025, -0.0006865), (-0.0001366, 0.025, -0.0006866), (0.0, 0.025, -0.0007), (-0.0002679, 0.025, -0.0006467), (-0.0003889, 0.025, -0.000582), (-0.000495, 0.025, -0.000495), (-0.000582, 0.025, -0.0003889), (-0.0006467, 0.025, -0.0002679), (-0.0006865, 0.025, -0.0001366), (-0.0007, 0.025, 0.0), (-0.0006865, 0.025, 0.0001366), (-0.0006467, 0.025, 0.0002679), (-0.000582, 0.025, 0.0003889), (-0.000495, 0.025, 0.000495), (-0.0003889, 0.025, 0.000582), (-0.0002679, 0.025, 0.0006467), (-0.0001366, 0.025, 0.0006865), (0.0, 0.025, 0.0007), (0.0001366, 0.025, 0.0006865), (0.0002679, 0.025, 0.0006467), (0.0003889, 0.025, 0.000582), (0.000495, 0.025, 0.000495), (0.000582, 0.025, 0.0003889), (0.0006467, 0.025, 0.0002679), (0.0006865, 0.025, 0.0001366), (0.0007, 0.025, 0.0), (0.0006865, 0.025, -0.0001366), (0.0006467, 0.025, -0.0002679), (0.000582, 0.025, -0.0003889), (0.000495, 0.025, -0.000495), (0.0003889, 0.025, -0.000582), (0.0002679, 0.025, -0.0006467), (0.0001366, 0.025, -0.0006866)], [], [(1, 0, 31, 30, 29, 28, 27, 26, 25, 24, 23, 22, 21, 20, 19, 18, 17, 16, 15, 14, 13, 12, 11, 10, 9, 8, 7, 6, 5, 4, 3, 2), (32, 34, 35, 36, 37, 38, 39, 40, 41, 42, 43, 44, 45, 46, 47, 48, 49, 50, 51, 52, 53, 54, 55, 56, 57, 58, 59, 60, 61, 62, 63, 33), (31, 0, 33, 63), (18, 19, 51, 50), (5, 6, 38, 37), (19, 20, 52, 51), (6, 7, 39, 38), (20, 21, 53, 52), (7, 8, 40, 39), (21, 22, 54, 53), (8, 9, 41, 40), (22, 23, 55, 54), (9, 10, 42, 41), (23, 24, 56, 55), (10, 11, 43, 42), (24, 25, 57, 56), (11, 12, 44, 43), (25, 26, 58, 57), (12, 13, 45, 44), (26, 27, 59, 58), (13, 14, 46, 45), (0, 1, 32, 33), (27, 28, 60, 59), (14, 15, 47, 46), (1, 2, 34, 32), (28, 29, 61, 60), (15, 16, 48, 47), (2, 3, 35, 34), (29, 30, 62, 61), (16, 17, 49, 48), (3, 4, 36, 35), (30, 31, 63, 62), (17, 18, 50, 49), (4, 5, 37, 36)])
_uv = me_circle_001.uv_layers.new(name='UVMap')
_uv.uv.foreach_set('vector', [0.0, 0.0, 0.0, 0.0, 0.0, 0.0, 0.0, 0.0, 0.0, 0.0, 0.0, 0.0, 0.0, 0.0, 0.0, 0.0, 0.0, 0.0, 0.0, 0.0, 0.0, 0.0, 0.0, 0.0, 0.0, 0.0, 0.0, 0.0, 0.0, 0.0, 0.0, 0.0, 0.0, 0.0, 0.0, 0.0, 0.0, 0.0, 0.0, 0.0, 0.0, 0.0, 0.0, 0.0, 0.0, 0.0, 0.0, 0.0, 0.0, 0.0, 0.0, 0.0, 0.0, 0.0, 0.0, 0.0, 0.0, 0.0, 0.0, 0.0, 0.0, 0.0, 0.0, 0.0, 0.0, 0.0, 0.0, 0.0, 0.0, 0.0, 0.0, 0.0, 0.0, 0.0, 0.0, 0.0, 0.0, 0.0, 0.0, 0.0, 0.0, 0.0, 0.0, 0.0, 0.0, 0.0, 0.0, 0.0, 0.0, 0.0, 0.0, 0.0, 0.0, 0.0, 0.0, 0.0, 0.0, 0.0, 0.0, 0.0, 0.0, 0.0, 0.0, 0.0, 0.0, 0.0, 0.0, 0.0, 0.0, 0.0, 0.0, 0.0, 0.0, 0.0, 0.0, 0.0, 0.0, 0.0, 0.0, 0.0, 0.0, 0.0, 0.0, 0.0, 0.0, 0.0, 0.0, 0.0, 0.0, 0.0, 0.0, 0.0, 0.0, 0.0, 0.0, 0.0, 0.0, 0.0, 0.0, 0.0, 0.0, 0.0, 0.0, 0.0, 0.0, 0.0, 0.0, 0.0, 0.0, 0.0, 0.0, 0.0, 0.0, 0.0, 0.0, 0.0, 0.0, 0.0, 0.0, 0.0, 0.0, 0.0, 0.0, 0.0, 0.0, 0.0, 0.0, 0.0, 0.0, 0.0, 0.0, 0.0, 0.0, 0.0, 0.0, 0.0, 0.0, 0.0, 0.0, 0.0, 0.0, 0.0, 0.0, 0.0, 0.0, 0.0, 0.0, 0.0, 0.0, 0.0, 0.0, 0.0, 0.0, 0.0, 0.0, 0.0, 0.0, 0.0, 0.0, 0.0, 0.0, 0.0, 0.0, 0.0, 0.0, 0.0, 0.0, 0.0, 0.0, 0.0, 0.0, 0.0, 0.0, 0.0, 0.0, 0.0, 0.0, 0.0, 0.0, 0.0, 0.0, 0.0, 0.0, 0.0, 0.0, 0.0, 0.0, 0.0, 0.0, 0.0, 0.0, 0.0, 0.0, 0.0, 0.0, 0.0, 0.0, 0.0, 0.0, 0.0, 0.0, 0.0, 0.0, 0.0, 0.0, 0.0, 0.0, 0.0, 0.0, 0.0, 0.0, 0.0, 0.0, 0.0, 0.0, 0.0, 0.0, 0.0, 0.0, 0.0, 0.0, 0.0, 0.0, 0.0, 0.0, 0.0, 0.0, 0.0, 0.0, 0.0, 0.0, 0.0, 0.0, 0.0, 0.0, 0.0, 0.0, 0.0, 0.0, 0.0, 0.0, 0.0, 0.0, 0.0, 0.0, 0.0, 0.0, 0.0, 0.0, 0.0, 0.0, 0.0, 0.0, 0.0, 0.0, 0.0, 0.0, 0.0, 0.0, 0.0, 0.0, 0.0, 0.0, 0.0, 0.0, 0.0, 0.0, 0.0, 0.0, 0.0, 0.0, 0.0, 0.0, 0.0, 0.0, 0.0, 0.0, 0.0, 0.0, 0.0, 0.0, 0.0, 0.0, 0.0, 0.0, 0.0, 0.0, 0.0, 0.0, 0.0, 0.0, 0.0, 0.0, 0.0, 0.0, 0.0, 0.0, 0.0, 0.0, 0.0, 0.0, 0.0, 0.0, 0.0, 0.0, 0.0, 0.0, 0.0, 0.0, 0.0, 0.0, 0.0, 0.0, 0.0, 0.0, 0.0, 0.0, 0.0, 0.0, 0.0, 0.0, 0.0, 0.0, 0.0, 0.0, 0.0, 0.0, 0.0, 0.0, 0.0, 0.0, 0.0, 0.0, 0.0, 0.0, 0.0, 0.0, 0.0, 0.0, 0.0, 0.0, 0.0, 0.0, 0.0])
me_circle_001.update()
me_circle_002 = bpy.data.meshes.new('Circle.002')
me_circle_002.from_pydata([(0.0, -0.025, -0.0007), (-0.0001366, -0.025, -0.0006865), (-0.0002679, -0.025, -0.0006467), (-0.0003889, -0.025, -0.000582), (-0.000495, -0.025, -0.000495), (-0.000582, -0.025, -0.0003889), (-0.0006467, -0.025, -0.0002679), (-0.0006865, -0.025, -0.0001366), (-0.0007, -0.025, 1.863e-09), (-0.0006865, -0.025, 0.0001366), (-0.0006467, -0.025, 0.0002679), (-0.000582, -0.025, 0.0003889), (-0.000495, -0.025, 0.000495), (-0.0003889, -0.025, 0.000582), (-0.0002679, -0.025, 0.0006467), (-0.0001366, -0.025, 0.0006866), (0.0, -0.025, 0.0007), (0.0001366, -0.025, 0.0006866), (0.0002679, -0.025, 0.0006467), (0.0003889, -0.025, 0.000582), (0.000495, -0.025, 0.000495), (0.000582, -0.025, 0.0003889), (0.0006467, -0.025, 0.0002679), (0.0006865, -0.025, 0.0001366), (0.0007, -0.025, 1.863e-09), (0.0006865, -0.025, -0.0001366), (0.0006467, -0.025, -0.0002679), (0.000582, -0.025, -0.0003889), (0.000495, -0.025, -0.000495), (0.0003889, -0.025, -0.000582), (0.0002679, -0.025, -0.0006467), (0.0001366, -0.025, -0.0006865), (-0.0001366, 0.025, -0.0006866), (0.0, 0.025, -0.0007), (-0.0002679, 0.025, -0.0006467), (-0.0003889, 0.025, -0.000582), (-0.000495, 0.025, -0.000495), (-0.000582, 0.025, -0.0003889), (-0.0006467, 0.025, -0.0002679), (-0.0006865, 0.025, -0.0001366), (-0.0007, 0.025, 0.0), (-0.0006865, 0.025, 0.0001366), (-0.0006467, 0.025, 0.0002679), (-0.000582, 0.025, 0.0003889), (-0.000495, 0.025, 0.000495), (-0.0003889, 0.025, 0.000582), (-0.0002679, 0.025, 0.0006467), (-0.0001366, 0.025, 0.0006865), (0.0, 0.025, 0.0007), (0.0001366, 0.025, 0.0006865), (0.0002679, 0.025, 0.0006467), (0.0003889, 0.025, 0.000582), (0.000495, 0.025, 0.000495), (0.000582, 0.025, 0.0003889), (0.0006467, 0.025, 0.0002679), (0.0006865, 0.025, 0.0001366), (0.0007, 0.025, 0.0), (0.0006865, 0.025, -0.0001366), (0.0006467, 0.025, -0.0002679), (0.000582, 0.025, -0.0003889), (0.000495, 0.025, -0.000495), (0.0003889, 0.025, -0.000582), (0.0002679, 0.025, -0.0006467), (0.0001366, 0.025, -0.0006866), (0.00112, -0.025, -0.0007), (0.0009834, -0.025, -0.0006865), (0.0008521, -0.025, -0.0006467), (0.0007311, -0.025, -0.000582), (0.000625, -0.025, -0.000495), (0.000538, -0.025, -0.0003889), (0.0004733, -0.025, -0.0002679), (0.0004335, -0.025, -0.0001366), (0.00042, -0.025, 1.863e-09), (0.0004335, -0.025, 0.0001366), (0.0004733, -0.025, 0.0002679), (0.000538, -0.025, 0.0003889), (0.000625, -0.025, 0.000495), (0.0007311, -0.025, 0.000582), (0.0008521, -0.025, 0.0006467), (0.0009834, -0.025, 0.0006866), (0.00112, -0.025, 0.0007), (0.001257, -0.025, 0.0006866), (0.001388, -0.025, 0.0006467), (0.001509, -0.025, 0.000582), (0.001615, -0.025, 0.000495), (0.001702, -0.025, 0.0003889), (0.001767, -0.025, 0.0002679), (0.001807, -0.025, 0.0001366), (0.00182, -0.025, 1.863e-09), (0.001807, -0.025, -0.0001366), (0.001767, -0.025, -0.0002679), (0.001702, -0.025, -0.0003889), (0.001615, -0.025, -0.000495), (0.001509, -0.025, -0.000582), (0.001388, -0.025, -0.0006467), (0.001257, -0.025, -0.0006865), (0.0009834, 0.025, -0.0006866), (0.00112, 0.025, -0.0007), (0.0008521, 0.025, -0.0006467), (0.0007311, 0.025, -0.000582), (0.000625, 0.025, -0.000495), (0.000538, 0.025, -0.0003889), (0.0004733, 0.025, -0.0002679), (0.0004335, 0.025, -0.0001366), (0.00042, 0.025, 0.0), (0.0004335, 0.025, 0.0001366), (0.0004733, 0.025, 0.0002679), (0.000538, 0.025, 0.0003889), (0.000625, 0.025, 0.000495), (0.0007311, 0.025, 0.000582), (0.0008521, 0.025, 0.0006467), (0.0009834, 0.025, 0.0006865), (0.00112, 0.025, 0.0007), (0.001257, 0.025, 0.0006865), (0.001388, 0.025, 0.0006467), (0.001509, 0.025, 0.000582), (0.001615, 0.025, 0.000495), (0.001702, 0.025, 0.0003889), (0.001767, 0.025, 0.0002679), (0.001807, 0.025, 0.0001366), (0.00182, 0.025, 0.0), (0.001807, 0.025, -0.0001366), (0.001767, 0.025, -0.0002679), (0.001702, 0.025, -0.0003889), (0.001615, 0.025, -0.000495), (0.001509, 0.025, -0.000582), (0.001388, 0.025, -0.0006467), (0.001257, 0.025, -0.0006866)], [], [(1, 0, 31, 30, 29, 28, 27, 26, 25, 24, 23, 22, 21, 20, 19, 18, 17, 16, 15, 14, 13, 12, 11, 10, 9, 8, 7, 6, 5, 4, 3, 2), (32, 34, 35, 36, 37, 38, 39, 40, 41, 42, 43, 44, 45, 46, 47, 48, 49, 50, 51, 52, 53, 54, 55, 56, 57, 58, 59, 60, 61, 62, 63, 33), (31, 0, 33, 63), (18, 19, 51, 50), (5, 6, 38, 37), (19, 20, 52, 51), (6, 7, 39, 38), (20, 21, 53, 52), (7, 8, 40, 39), (21, 22, 54, 53), (8, 9, 41, 40), (22, 23, 55, 54), (9, 10, 42, 41), (23, 24, 56, 55), (10, 11, 43, 42), (24, 25, 57, 56), (11, 12, 44, 43), (25, 26, 58, 57), (12, 13, 45, 44), (26, 27, 59, 58), (13, 14, 46, 45), (0, 1, 32, 33), (27, 28, 60, 59), (14, 15, 47, 46), (1, 2, 34, 32), (28, 29, 61, 60), (15, 16, 48, 47), (2, 3, 35, 34), (29, 30, 62, 61), (16, 17, 49, 48), (3, 4, 36, 35), (30, 31, 63, 62), (17, 18, 50, 49), (4, 5, 37, 36), (65, 64, 95, 94, 93, 92, 91, 90, 89, 88, 87, 86, 85, 84, 83, 82, 81, 80, 79, 78, 77, 76, 75, 74, 73, 72, 71, 70, 69, 68, 67, 66), (96, 98, 99, 100, 101, 102, 103, 104, 105, 106, 107, 108, 109, 110, 111, 112, 113, 114, 115, 116, 117, 118, 119, 120, 121, 122, 123, 124, 125, 126, 127, 97), (95, 64, 97, 127), (82, 83, 115, 114), (69, 70, 102, 101), (83, 84, 116, 115), (70, 71, 103, 102), (84, 85, 117, 116), (71, 72, 104, 103), (85, 86, 118, 117), (72, 73, 105, 104), (86, 87, 119, 118), (73, 74, 106, 105), (87, 88, 120, 119), (74, 75, 107, 106), (88, 89, 121, 120), (75, 76, 108, 107), (89, 90, 122, 121), (76, 77, 109, 108), (90, 91, 123, 122), (77, 78, 110, 109), (64, 65, 96, 97), (91, 92, 124, 123), (78, 79, 111, 110), (65, 66, 98, 96), (92, 93, 125, 124), (79, 80, 112, 111), (66, 67, 99, 98), (93, 94, 126, 125), (80, 81, 113, 112), (67, 68, 100, 99), (94, 95, 127, 126), (81, 82, 114, 113), (68, 69, 101, 100)])
_uv = me_circle_002.uv_layers.new(name='UVMap')
_uv.uv.foreach_set('vector', [0.0, 0.0, 0.0, 0.0, 0.0, 0.0, 0.0, 0.0, 0.0, 0.0, 0.0, 0.0, 0.0, 0.0, 0.0, 0.0, 0.0, 0.0, 0.0, 0.0, 0.0, 0.0, 0.0, 0.0, 0.0, 0.0, 0.0, 0.0, 0.0, 0.0, 0.0, 0.0, 0.0, 0.0, 0.0, 0.0, 0.0, 0.0, 0.0, 0.0, 0.0, 0.0, 0.0, 0.0, 0.0, 0.0, 0.0, 0.0, 0.0, 0.0, 0.0, 0.0, 0.0, 0.0, 0.0, 0.0, 0.0, 0.0, 0.0, 0.0, 0.0, 0.0, 0.0, 0.0, 0.0, 0.0, 0.0, 0.0, 0.0, 0.0, 0.0, 0.0, 0.0, 0.0, 0.0, 0.0, 0.0, 0.0, 0.0, 0.0, 0.0, 0.0, 0.0, 0.0, 0.0, 0.0, 0.0, 0.0, 0.0, 0.0, 0.0, 0.0, 0.0, 0.0, 0.0, 0.0, 0.0, 0.0, 0.0, 0.0, 0.0, 0.0, 0.0, 0.0, 0.0, 0.0, 0.0, 0.0, 0.0, 0.0, 0.0, 0.0, 0.0, 0.0, 0.0, 0.0, 0.0, 0.0, 0.0, 0.0, 0.0, 0.0, 0.0, 0.0, 0.0, 0.0, 0.0, 0.0, 0.0, 0.0, 0.0, 0.0, 0.0, 0.0, 0.0, 0.0, 0.0, 0.0, 0.0, 0.0, 0.0, 0.0, 0.0, 0.0, 0.0, 0.0, 0.0, 0.0, 0.0, 0.0, 0.0, 0.0, 0.0, 0.0, 0.0, 0.0, 0.0, 0.0, 0.0, 0.0, 0.0, 0.0, 0.0, 0.0, 0.0, 0.0, 0.0, 0.0, 0.0, 0.0, 0.0, 0.0, 0.0, 0.0, 0.0, 0.0, 0.0, 0.0, 0.0, 0.0, 0.0, 0.0, 0.0, 0.0, 0.0, 0.0, 0.0, 0.0, 0.0, 0.0, 0.0, 0.0, 0.0, 0.0, 0.0, 0.0, 0.0, 0.0, 0.0, 0.0, 0.0, 0.0, 0.0, 0.0, 0.0, 0.0, 0.0, 0.0, 0.0, 0.0, 0.0, 0.0, 0.0, 0.0, 0.0, 0.0, 0.0, 0.0, 0.0, 0.0, 0.0, 0.0, 0.0, 0.0, 0.0, 0.0, 0.0, 0.0, 0.0, 0.0, 0.0, 0.0, 0.0, 0.0, 0.0, 0.0, 0.0, 0.0, 0.0, 0.0, 0.0, 0.0, 0.0, 0.0, 0.0, 0.0, 0.0, 0.0, 0.0, 0.0, 0.0, 0.0, 0.0, 0.0, 0.0, 0.0, 0.0, 0.0, 0.0, 0.0, 0.0, 0.0, 0.0, 0.0, 0.0, 0.0, 0.0, 0.0, 0.0, 0.0, 0.0, 0.0, 0.0, 0.0, 0.0, 0.0, 0.0, 0.0, 0.0, 0.0, 0.0, 0.0, 0.0, 0.0, 0.0, 0.0, 0.0, 0.0, 0.0, 0.0, 0.0, 0.0, 0.0, 0.0, 0.0, 0.0, 0.0, 0.0, 0.0, 0.0, 0.0, 0.0, 0.0, 0.0, 0.0, 0.0, 0.0, 0.0, 0.0, 0.0, 0.0, 0.0, 0.0, 0.0, 0.0, 0.0, 0.0, 0.0, 0.0, 0.0, 0.0, 0.0, 0.0, 0.0, 0.0, 0.0, 0.0, 0.0, 0.0, 0.0, 0.0, 0.0, 0.0, 0.0, 0.0, 0.0, 0.0, 0.0, 0.0, 0.0, 0.0, 0.0, 0.0, 0.0, 0.0, 0.0, 0.0, 0.0, 0.0, 0.0, 0.0, 0.0, 0.0, 0.0, 0.0, 0.0, 0.0, 0.0, 0.0, 0.0, 0.0, 0.0, 0.0, 0.0, 0.0, 0.0, 0.0, 0.0, 0.0, 0.0, 0.0, 0.0, 0.0, 0.0, 0.0, 0.0, 0.0, 0.0, 0.0, 0.0, 0.0, 0.0, 0.0, 0.0, 0.0, 0.0, 0.0, 0.0, 0.0, 0.0, 0.0, 0.0, 0.0, 0.0, 0.0, 0.0, 0.0, 0.0, 0.0, 0.0, 0.0, 0.0, 0.0, 0.0, 0.0, 0.0, 0.0, 0.0, 0.0, 0.0, 0.0, 0.0, 0.0, 0.0, 0.0, 0.0, 0.0, 0.0, 0.0, 0.0, 0.0, 0.0, 0.0, 0.0, 0.0, 0.0, 0.0, 0.0, 0.0, 0.0, 0.0, 0.0, 0.0, 0.0, 0.0, 0.0, 0.0, 0.0, 0.0, 0.0, 0.0, 0.0, 0.0, 0.0, 0.0, 0.0, 0.0, 0.0, 0.0, 0.0, 0.0, 0.0, 0.0, 0.0, 0.0, 0.0, 0.0, 0.0, 0.0, 0.0, 0.0, 0.0, 0.0, 0.0, 0.0, 0.0, 0.0, 0.0, 0.0, 0.0, 0.0, 0.0, 0.0, 0.0, 0.0, 0.0, 0.0, 0.0, 0.0, 0.0, 0.0, 0.0, 0.0, 0.0, 0.0, 0.0, 0.0, 0.0, 0.0, 0.0, 0.0, 0.0, 0.0, 0.0, 0.0, 0.0, 0.0, 0.0, 0.0, 0.0, 0.0, 0.0, 0.0, 0.0, 0.0, 0.0, 0.0, 0.0, 0.0, 0.0, 0.0, 0.0, 0.0, 0.0, 0.0, 0.0, 0.0, 0.0, 0.0, 0.0, 0.0, 0.0, 0.0, 0.0, 0.0, 0.0, 0.0, 0.0, 0.0, 0.0, 0.0, 0.0, 0.0, 0.0, 0.0, 0.0, 0.0, 0.0, 0.0, 0.0, 0.0, 0.0, 0.0, 0.0, 0.0, 0.0, 0.0, 0.0, 0.0, 0.0, 0.0, 0.0, 0.0, 0.0, 0.0, 0.0, 0.0, 0.0, 0.0, 0.0, 0.0, 0.0, 0.0, 0.0, 0.0, 0.0, 0.0, 0.0, 0.0, 0.0, 0.0, 0.0, 0.0, 0.0, 0.0, 0.0, 0.0, 0.0, 0.0, 0.0, 0.0, 0.0, 0.0, 0.0, 0.0, 0.0, 0.0, 0.0, 0.0, 0.0, 0.0, 0.0, 0.0, 0.0, 0.0, 0.0, 0.0, 0.0, 0.0, 0.0, 0.0, 0.0, 0.0, 0.0, 0.0, 0.0, 0.0, 0.0, 0.0, 0.0, 0.0, 0.0, 0.0, 0.0, 0.0, 0.0, 0.0, 0.0, 0.0, 0.0, 0.0, 0.0, 0.0, 0.0, 0.0, 0.0, 0.0, 0.0, 0.0, 0.0, 0.0, 0.0, 0.0, 0.0, 0.0, 0.0, 0.0, 0.0, 0.0, 0.0, 0.0, 0.0, 0.0, 0.0, 0.0, 0.0, 0.0, 0.0, 0.0, 0.0, 0.0, 0.0, 0.0, 0.0, 0.0, 0.0, 0.0, 0.0, 0.0, 0.0, 0.0, 0.0, 0.0, 0.0, 0.0, 0.0, 0.0, 0.0, 0.0, 0.0, 0.0, 0.0, 0.0, 0.0, 0.0, 0.0, 0.0, 0.0, 0.0, 0.0, 0.0, 0.0, 0.0, 0.0, 0.0, 0.0, 0.0, 0.0, 0.0, 0.0, 0.0, 0.0, 0.0, 0.0, 0.0, 0.0, 0.0, 0.0, 0.0, 0.0, 0.0, 0.0, 0.0, 0.0, 0.0, 0.0, 0.0, 0.0, 0.0, 0.0, 0.0, 0.0, 0.0, 0.0, 0.0, 0.0, 0.0, 0.0, 0.0, 0.0, 0.0, 0.0, 0.0, 0.0, 0.0, 0.0, 0.0, 0.0, 0.0, 0.0, 0.0, 0.0, 0.0, 0.0, 0.0, 0.0, 0.0, 0.0, 0.0, 0.0, 0.0, 0.0, 0.0, 0.0, 0.0, 0.0, 0.0, 0.0, 0.0, 0.0, 0.0, 0.0, 0.0, 0.0, 0.0, 0.0, 0.0, 0.0, 0.0, 0.0, 0.0, 0.0, 0.0, 0.0, 0.0, 0.0, 0.0, 0.0])
me_circle_002.update()
me_plane_005 = bpy.data.meshes.new('Plane.005')
me_plane_005.from_pydata([(0.01, -0.0065, 0.0035), (0.01, 0.0065, 0.0035), (0.01, -0.0065, -0.0035), (0.01, 0.0065, -0.0035), (-0.01, -0.0065, -0.0035), (-0.01, -0.0065, 0.0035), (-0.01, 0.0065, 0.0035), (-0.01, 0.0065, -0.0035)], [], [(0, 2, 3, 1), (5, 6, 7, 4), (3, 2, 4, 7), (0, 1, 6, 5), (1, 3, 7, 6), (2, 0, 5, 4)])
_uv = me_plane_005.uv_layers.new(name='UVMap')
_uv.uv.foreach_set('vector', [0.0, 0.0, 0.0, 1.0, 1.0, 1.0, 1.0, 0.0, 0.0, 0.0, 1.0, 0.0, 1.0, 1.0, 0.0, 1.0, 1.0, 1.0, 0.0, 1.0, 0.0, 1.0, 1.0, 1.0, 0.0, 0.0, 1.0, 0.0, 1.0, 0.0, 0.0, 0.0, 1.0, 0.0, 1.0, 1.0, 1.0, 1.0, 1.0, 0.0, 0.0, 1.0, 0.0, 0.0, 0.0, 0.0, 0.0, 1.0])
me_plane_005.update()

# ---- objects
ob_ceil = bpy.data.objects.new('ceil', me_plane)
ob_lcd = bpy.data.objects.new('LCD', me_plane_001)
ob_keypad = bpy.data.objects.new('keypad', me_plane_002)
ob_socket = bpy.data.objects.new('socket', me_plane_003)
ob_walls = bpy.data.objects.new('walls', me_plane_004)
ob_sensors = bpy.data.objects.new('sensors', me_circle)
ob_buzzer = bpy.data.objects.new('buzzer', me_circle_001)
ob_powercord = bpy.data.objects.new('powerCord', me_circle_002)
ob_powerswitch = bpy.data.objects.new('powerSwitch', me_plane_005)

# ---- transforms, parenting, visibility, modifiers, constraints
ob_ceil.location = (1.0, 1.0, 0.0)
_m = ob_ceil.modifiers.new('Boolean', 'BOOLEAN')
_m.object = ob_socket
_m = ob_ceil.modifiers.new('Boolean.001', 'BOOLEAN')
_m.object = ob_lcd
ob_lcd.location = (1.009, 1.085, -0.002)
_m = ob_lcd.modifiers.new('Boolean', 'BOOLEAN')
ob_keypad.location = (1.01, 1.011, 0.0)
ob_socket.location = (0.03268, 0.008097, -0.00206)
ob_walls.location = (1.032, 1.011, -5.96e-05)
_m = ob_walls.modifiers.new('Boolean', 'BOOLEAN')
_m.object = ob_powercord
_m.use_self = True
_m = ob_walls.modifiers.new('Boolean.001', 'BOOLEAN')
_m.object = ob_sensors
_m.use_self = True
_m = ob_walls.modifiers.new('Boolean.002', 'BOOLEAN')
_m.object = ob_buzzer
ob_sensors.location = (0.01508, -0.002666, 0.01465)
ob_sensors.scale = (1.246, 1.246, 1.246)
_m = ob_sensors.modifiers.new('Array', 'ARRAY')
_m.relative_offset_displace = (12.1, 0.0, 0.0)
ob_buzzer.location = (0.04447, 0.1157, 0.02494)
ob_buzzer.scale = (1.783, 1.783, 1.783)
ob_powercord.location = (0.104, 0.01787, 0.02494)
ob_powercord.rotation_euler = (0.0, -0.0, -1.571)
ob_powercord.scale = (1.401, 1.401, 1.401)
ob_powerswitch.location = (0.0898, 0.0311, 0.00994)
ob_powerswitch.scale = (1.125, 1.125, 1.125)

# ---- collection membership
col_collection.objects.link(ob_ceil)
col_collection.objects.link(ob_lcd)
col_collection.objects.link(ob_keypad)
col_collection.objects.link(ob_socket)
col_collection.objects.link(ob_walls)
col_collection.objects.link(ob_sensors)
col_collection.objects.link(ob_buzzer)
col_collection.objects.link(ob_powercord)
col_collection.objects.link(ob_powerswitch)

# ---- scene / render settings (as saved in the file)
scene.frame_start = 1; scene.frame_end = 250; scene.frame_set(1)
scene.render.engine = 'BLENDER_EEVEE_NEXT'
bpy.context.view_layer.update()

# ---- added for rendering (the .blend has no active camera and no usable light): camera, sun
cam_auto = bpy.data.cameras.new('AutoCamera')
cam_auto.lens = 50.0
cam_auto.sensor_width = 36.0
cam_auto.clip_end = 1000.0
ob_auto_camera = bpy.data.objects.new('AutoCamera', cam_auto)
scene.collection.objects.link(ob_auto_camera)
ob_auto_camera.location = (0.295608, -0.208059, 0.204842)
ob_auto_camera.rotation_euler = (1.09748, -7.21219e-08, 0.694738)
scene.camera = ob_auto_camera
light_auto_sun = bpy.data.lights.new('AutoSun', 'SUN')
light_auto_sun.energy = 3.0
light_auto_sun.angle = 0.0523599
ob_auto_sun = bpy.data.objects.new('AutoSun', light_auto_sun)
scene.collection.objects.link(ob_auto_sun)
ob_auto_sun.rotation_euler = (0.872665, 0.174533, 0.523599)
bpy.context.view_layer.update()
